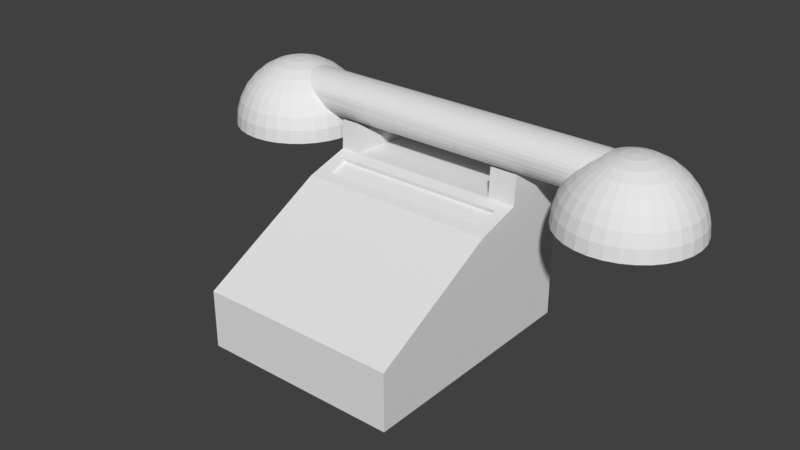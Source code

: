 # Source: telefono.blend  (saved by Blender 2.79.0; exported with 4.5.12 LTS)
import bpy
from mathutils import Matrix  # noqa: F401  (used for matrix-valued properties, if any)

bpy.ops.wm.read_factory_settings(use_empty=True)
scene = bpy.context.scene
scene.name = 'Scene'

# ---- collections
col_collection_1 = bpy.data.collections.new('Collection 1'); scene.collection.children.link(col_collection_1)

# ---- materials (node trees are filled in below, after node groups)
mat_material_001 = bpy.data.materials.new('Material.001')
mat_material_001.alpha_threshold = 0.0
mat_material_001.use_transparent_shadow = False
mat_material_001.roughness = 0.5
mat_material = bpy.data.materials.new('Material')
mat_material.alpha_threshold = 0.0
mat_material.use_transparent_shadow = False
mat_material.roughness = 0.5

# ---- material node trees

# ---- world
world_world = bpy.data.worlds.new('World'); scene.world = world_world
world_world.color = (0.05088, 0.05088, 0.05088)
world_world.use_sun_shadow = False
world_world.sun_shadow_jitter_overblur = 0.0
world_world.cycles.sampling_method = 'MANUAL'

# ---- meshes
me_cube_001 = bpy.data.meshes.new('Cube.001')
me_cube_001.from_pydata([(-0.6527, -1.0, -1.0), (-0.6527, -1.0, -0.5227), (-0.6527, 1.0, -1.0), (-0.6527, 1.0, 0.1158), (1.0, -1.0, -1.0), (1.0, -1.0, -0.5227), (1.0, 1.0, -1.0), (1.0, 1.0, 0.1158), (-0.5542, 0.3425, 0.122), (0.0, 1.0, 0.1158), (0.9015, 0.3425, 0.122), (0.1551, 0.3425, 0.122), (-0.6527, 0.7186, 0.1326), (0.774, 1.0, 0.1158), (-0.4938, 1.0, 0.1158), (1.0, 0.7186, 0.1326), (0.774, 0.3425, 0.122), (-0.4938, 0.3425, 0.122), (-0.4938, 0.7186, 0.1326), (0.774, 0.7186, 0.1326), (-0.6527, 0.7332, 0.205), (-0.6527, 1.015, 0.3615), (0.774, 1.015, 0.3615), (1.0, 1.015, 0.3615), (1.0, 0.7332, 0.205), (1.0, 0.4518, 0.3952), (0.774, 0.4518, 0.3952), (-0.6527, 0.4518, 0.3952), (-0.4938, 1.015, 0.3615), (-0.4938, 0.4518, 0.3952), (-0.4938, 0.7332, 0.205), (0.774, 0.7332, 0.205), (-0.5542, 0.1624, 0.0698), (0.9015, 0.1624, 0.0698), (0.774, 0.4371, 0.1494), (1.0, 0.4371, 0.1494), (-0.4938, 0.4371, 0.1494), (0.1551, 0.4371, 0.1494), (-0.6527, 0.4371, 0.1494), (-0.6527, 0.06778, 0.04237), (1.0, 0.06778, 0.04237), (0.774, 0.3525, 0.08746), (0.9015, 0.3525, 0.08746), (-0.4938, 0.3525, 0.08746), (0.1551, 0.3525, 0.08746), (-0.5542, 0.3525, 0.08746), (-0.5542, 0.1724, 0.03527), (0.9015, 0.1724, 0.03527)], [], [(2, 3, 14, 9, 13, 7, 6), (0, 4, 5, 1), (2, 6, 4, 0), (13, 19, 31, 22), (9, 14, 18, 36, 37, 34, 19, 13), (7, 13, 22, 23), (15, 7, 23, 24), (36, 18, 30, 29), (30, 20, 27, 29), (28, 21, 20, 30), (24, 31, 26, 25), (23, 22, 31, 24), (3, 12, 20, 21), (12, 38, 27, 20), (18, 14, 28, 30), (34, 35, 25, 26), (38, 36, 29, 27), (35, 15, 24, 25), (14, 3, 21, 28), (19, 34, 26, 31), (2, 0, 1, 39, 38, 12, 3), (7, 15, 35, 40, 5, 4, 6), (5, 40, 39, 1), (8, 32, 46, 45), (16, 10, 35, 34), (17, 11, 37, 36), (11, 16, 34, 37), (8, 17, 36, 38), (32, 8, 38, 39), (10, 33, 40, 35), (33, 32, 39, 40), (46, 47, 42, 41, 44, 43, 45), (16, 11, 44, 41), (10, 16, 41, 42), (33, 10, 42, 47), (17, 8, 45, 43), (11, 17, 43, 44), (32, 33, 47, 46)])
_uv = me_cube_001.uv_layers.new(name='UVMap')
_uv.uv.foreach_set('vector', [0.392, 0.296, 0.5114, 0.296, 0.5114, 0.3143, 0.5114, 0.3712, 0.5114, 0.4604, 0.5114, 0.4865, 0.392, 0.4865, 0.4196, 0.2559, 0.4196, 0.06547, 0.4702, 0.06547, 0.4702, 0.2559, 0.2425, 0.06547, 0.4196, 0.06547, 0.4196, 0.296, 0.2425, 0.296, 0.2149, 0.4355, 0.2149, 0.403, 0.2228, 0.4042, 0.2413, 0.4355, 0.1726, 0.06547, 0.2255, 0.06547, 0.2255, 0.09702, 0.2255, 0.1286, 0.156, 0.1286, 0.08968, 0.1286, 0.08968, 0.09702, 0.08968, 0.06547, 0.5114, 0.4865, 0.5114, 0.4604, 0.5377, 0.4604, 0.5377, 0.4865, 0.2707, 0.494, 0.2725, 0.5265, 0.2461, 0.5282, 0.2629, 0.4957, 0.2149, 0.3705, 0.2149, 0.338, 0.2228, 0.3368, 0.2413, 0.3705, 0.4702, 0.1006, 0.4872, 0.1006, 0.4872, 0.1286, 0.4702, 0.1286, 0.4702, 0.06547, 0.4872, 0.06547, 0.4872, 0.1006, 0.4702, 0.1006, 0.2149, 0.4706, 0.2392, 0.4706, 0.2392, 0.4986, 0.2149, 0.4986, 0.2149, 0.4355, 0.2392, 0.4355, 0.2392, 0.4706, 0.2149, 0.4706, 0.0954, 0.3072, 0.0936, 0.3396, 0.08585, 0.3379, 0.06907, 0.3055, 0.0936, 0.3396, 0.0918, 0.372, 0.06547, 0.3704, 0.08585, 0.3379, 0.2149, 0.338, 0.2149, 0.3055, 0.2413, 0.3055, 0.2228, 0.3368, 0.4438, 0.2837, 0.4196, 0.2837, 0.4196, 0.2559, 0.4438, 0.2559, 0.4608, 0.2837, 0.4438, 0.2837, 0.4438, 0.2559, 0.4608, 0.2559, 0.2689, 0.4616, 0.2707, 0.494, 0.2629, 0.4957, 0.2425, 0.4633, 0.5114, 0.3143, 0.5114, 0.296, 0.5377, 0.296, 0.5377, 0.3143, 0.2149, 0.403, 0.2149, 0.3705, 0.2413, 0.3705, 0.2228, 0.4042, 0.2149, 0.3072, 0.2149, 0.5377, 0.1638, 0.5377, 0.1033, 0.4146, 0.0918, 0.372, 0.0936, 0.3396, 0.0954, 0.3072, 0.2725, 0.5265, 0.2707, 0.494, 0.2689, 0.4616, 0.2803, 0.419, 0.3409, 0.296, 0.392, 0.296, 0.392, 0.5265, 0.06547, 0.3055, 0.06547, 0.1727, 0.2425, 0.1727, 0.2425, 0.3055, 0.4647, 0.2776, 0.4647, 0.2559, 0.4685, 0.2559, 0.4685, 0.2776, 0.08968, 0.1399, 0.07602, 0.1399, 0.06547, 0.1286, 0.08968, 0.1286, 0.2255, 0.1399, 0.156, 0.1399, 0.156, 0.1286, 0.2255, 0.1286, 0.156, 0.1399, 0.08968, 0.1399, 0.08968, 0.1286, 0.156, 0.1286, 0.232, 0.1399, 0.2255, 0.1399, 0.2255, 0.1286, 0.2425, 0.1286, 0.232, 0.1614, 0.232, 0.1399, 0.2425, 0.1286, 0.2425, 0.1727, 0.07602, 0.1399, 0.07602, 0.1614, 0.06547, 0.1727, 0.06547, 0.1286, 0.07602, 0.1614, 0.232, 0.1614, 0.2425, 0.1727, 0.06547, 0.1727, 0.3747, 0.7226, 0.8424, 0.7226, 0.8424, 0.7828, 0.8014, 0.7828, 0.6026, 0.7828, 0.394, 0.7828, 0.3747, 0.7828, 0.491, 0.08016, 0.491, 0.1515, 0.4872, 0.1515, 0.4872, 0.08016, 0.491, 0.06547, 0.491, 0.08016, 0.4872, 0.08016, 0.4872, 0.06547, 0.4647, 0.2559, 0.4647, 0.2776, 0.4608, 0.2776, 0.4608, 0.2559, 0.491, 0.2263, 0.491, 0.2332, 0.4872, 0.2332, 0.4872, 0.2263, 0.491, 0.1515, 0.491, 0.2263, 0.4872, 0.2263, 0.4872, 0.1515, 0.491, 0.2332, 0.491, 0.06547, 0.4948, 0.06547, 0.4948, 0.2332])
me_cube_001.materials.append(mat_material_001)
me_cube_001.use_remesh_preserve_volume = False
me_cube_001.use_remesh_preserve_attributes = False
me_cube_001.use_mirror_vertex_groups = False
me_cube_001.update()
me_cylinder = bpy.data.meshes.new('Cylinder')
me_cylinder.from_pydata([(0.05512, 0.7998, -5.189), (0.08393, 0.7998, 5.021), (0.1832, 0.7845, -5.278), (0.1894, 0.7845, 5.136), (0.3063, 0.7389, -5.364), (0.2908, 0.7389, 5.247), (0.4198, 0.665, -5.443), (0.3843, 0.665, 5.349), (0.5192, 0.5656, -5.512), (0.4662, 0.5656, 5.438), (0.6008, 0.4444, -5.569), (0.5334, 0.4444, 5.511), (0.6615, 0.3061, -5.612), (0.5833, 0.3061, 5.566), (0.6988, 0.156, -5.638), (0.6141, 0.156, 5.599), (0.7115, 1.216e-07, -5.646), (0.6245, 1.216e-07, 5.611), (0.6988, -0.156, -5.638), (0.6141, -0.156, 5.599), (0.6615, -0.3061, -5.612), (0.5833, -0.3061, 5.566), (0.6008, -0.4444, -5.569), (0.5334, -0.4444, 5.511), (0.5192, -0.5656, -5.512), (0.4662, -0.5656, 5.438), (0.4198, -0.665, -5.443), (0.3843, -0.665, 5.349), (0.3063, -0.7389, -5.364), (0.2908, -0.7389, 5.247), (0.1832, -0.7845, -5.278), (0.1894, -0.7845, 5.136), (0.05512, -0.7998, -5.189), (0.08393, -0.7998, 5.021), (-0.1121, -0.7845, -4.776), (-0.1672, -0.7845, 4.86), (-0.2622, -0.7389, -4.776), (-0.3172, -0.7389, 4.86), (-0.4005, -0.665, -4.776), (-0.4555, -0.665, 4.86), (-0.5217, -0.5656, -4.776), (-0.5767, -0.5656, 4.86), (-0.6211, -0.4444, -4.776), (-0.6762, -0.4444, 4.86), (-0.695, -0.3061, -4.776), (-0.7501, -0.3061, 4.86), (-0.7405, -0.156, -4.776), (-0.7956, -0.156, 4.86), (-0.7559, 8.335e-07, -4.776), (-0.811, 8.335e-07, 4.86), (-0.7405, 0.156, -4.776), (-0.7956, 0.156, 4.86), (-0.695, 0.3061, -4.776), (-0.7501, 0.3061, 4.86), (-0.6211, 0.4444, -4.776), (-0.6762, 0.4444, 4.86), (-0.5217, 0.5656, -4.776), (-0.5767, 0.5656, 4.86), (-0.4005, 0.665, -4.776), (-0.4555, 0.665, 4.86), (-0.2622, 0.7389, -4.776), (-0.3172, 0.7389, 4.86), (-0.1121, 0.7845, -4.776), (-0.1672, 0.7845, 4.86), (0.815, 0.4227, -6.462), (0.6878, 0.8419, -6.463), (0.4813, 1.228, -6.464), (0.2034, 1.567, -6.466), (-0.1352, 1.845, -6.469), (-0.5216, 2.051, -6.471), (-0.9407, 2.178, -6.474), (-1.377, 1.752, -6.477), (0.8155, 0.4144, -6.547), (0.6889, 0.8255, -6.63), (0.483, 1.204, -6.707), (0.2055, 1.537, -6.775), (-0.1327, 1.809, -6.831), (-0.5188, 2.012, -6.874), (-0.9378, 2.136, -6.902), (-1.374, 1.718, -6.821), (0.8161, 0.3896, -6.629), (0.69, 0.7768, -6.79), (0.4846, 1.134, -6.939), (0.2075, 1.447, -7.071), (-0.1304, 1.703, -7.18), (-0.5161, 1.894, -7.261), (-0.935, 2.012, -7.313), (-1.372, 1.618, -7.153), (0.8166, 0.3493, -6.704), (0.6911, 0.6978, -6.938), (0.486, 1.019, -7.154), (0.2094, 1.301, -7.344), (-0.1282, 1.532, -7.501), (-0.5137, 1.703, -7.618), (-0.9324, 1.809, -7.692), (-1.37, 1.454, -7.458), (0.8171, 0.295, -6.77), (0.6919, 0.5915, -7.068), (0.4873, 0.8647, -7.342), (0.2111, 1.104, -7.584), (-0.1262, 1.301, -7.782), (-0.5116, 1.447, -7.931), (-0.9301, 1.537, -8.024), (-1.368, 1.235, -7.725), (0.8174, 0.229, -6.825), (0.6927, 0.4619, -7.174), (0.4884, 0.6765, -7.497), (0.2124, 0.8647, -7.78), (-0.1246, 1.019, -8.013), (-0.5098, 1.134, -8.188), (-0.9283, 1.204, -8.296), (-1.367, 0.9675, -7.945), (0.8177, 0.1536, -6.865), (0.6932, 0.314, -7.253), (0.4892, 0.4619, -7.611), (0.2134, 0.5915, -7.926), (-0.1235, 0.6978, -8.185), (-0.5085, 0.7768, -8.379), (-0.9269, 0.8255, -8.499), (-1.366, 0.6623, -8.108), (0.8179, 0.07183, -6.89), (0.6935, 0.1536, -7.302), (0.4896, 0.229, -7.682), (0.214, 0.295, -8.016), (-0.1227, 0.3493, -8.291), (-0.5077, 0.3896, -8.496), (-0.926, 0.4144, -8.624), (-1.365, 0.3311, -8.208), (0.8179, -0.01322, -6.898), (0.6937, -0.01322, -7.318), (0.4898, -0.01322, -7.706), (0.2142, -0.01322, -8.046), (-0.1225, -0.01322, -8.327), (-0.5074, -0.01322, -8.536), (-0.9257, -0.01322, -8.666), (-1.365, -0.01322, -8.242), (0.8179, -0.09827, -6.89), (0.6935, -0.1801, -7.302), (0.4896, -0.2554, -7.682), (0.214, -0.3215, -8.016), (-0.1227, -0.3757, -8.291), (-0.5077, -0.416, -8.496), (-0.926, -0.4408, -8.624), (-1.365, -0.3576, -8.208), (0.8177, -0.1801, -6.865), (0.6932, -0.3405, -7.253), (0.4892, -0.4883, -7.611), (0.2134, -0.6179, -7.926), (-0.1235, -0.7243, -8.185), (-0.5085, -0.8033, -8.379), (-0.9269, -0.852, -8.499), (-1.366, -0.6887, -8.108), (0.8174, -0.2554, -6.825), (0.6927, -0.4883, -7.174), (0.4884, -0.703, -7.497), (0.2124, -0.8911, -7.78), (-0.1246, -1.045, -8.013), (-0.5098, -1.16, -8.188), (-0.9283, -1.231, -8.296), (-1.367, -0.9939, -7.945), (0.8171, -0.3215, -6.77), (0.6919, -0.6179, -7.068), (0.4873, -0.8911, -7.342), (0.2111, -1.131, -7.584), (-0.1262, -1.327, -7.782), (-0.5116, -1.473, -7.931), (-0.9301, -1.563, -8.024), (-1.368, -1.261, -7.725), (0.8166, -0.3757, -6.704), (0.6911, -0.7243, -6.938), (0.486, -1.045, -7.154), (0.2094, -1.327, -7.344), (-0.1282, -1.558, -7.501), (-0.5137, -1.73, -7.618), (-0.9324, -1.836, -7.692), (-1.37, -1.481, -7.458), (0.8161, -0.416, -6.629), (0.69, -0.8033, -6.79), (0.4846, -1.16, -6.939), (0.2075, -1.473, -7.071), (-0.1304, -1.73, -7.18), (-0.5161, -1.921, -7.261), (-0.935, -2.038, -7.313), (-1.372, -1.644, -7.153), (0.8155, -0.4408, -6.547), (0.6889, -0.852, -6.63), (0.483, -1.231, -6.707), (0.2055, -1.563, -6.775), (-0.1327, -1.836, -6.831), (-0.5188, -2.038, -6.874), (-0.9378, -2.163, -6.902), (-1.374, -1.744, -6.821), (0.815, -0.4492, -6.462), (0.6878, -0.8684, -6.463), (0.4813, -1.255, -6.464), (0.2034, -1.593, -6.466), (-0.1352, -1.871, -6.469), (-0.5216, -2.078, -6.471), (-0.9407, -2.205, -6.474), (-1.377, -1.778, -6.477), (0.8144, -0.4408, -6.377), (0.6867, -0.852, -6.296), (0.4796, -1.231, -6.222), (0.2013, -1.563, -6.158), (-0.1377, -1.836, -6.106), (-0.5243, -2.038, -6.069), (-0.9437, -2.163, -6.047), (-1.379, -1.744, -6.133), (0.8138, -0.416, -6.295), (0.6856, -0.8033, -6.136), (0.478, -1.16, -5.989), (0.1993, -1.473, -5.862), (-0.1401, -1.73, -5.758), (-0.527, -1.921, -5.681), (-0.9465, -2.038, -5.635), (-1.381, -1.644, -5.802), (0.8133, -0.3757, -6.22), (0.6845, -0.7243, -5.988), (0.4766, -1.045, -5.775), (0.1974, -1.327, -5.588), (-0.1423, -1.558, -5.436), (-0.5294, -1.73, -5.324), (-0.9491, -1.836, -5.257), (-1.383, -1.481, -5.496), (0.8579, -0.01322, -6.462), (0.8128, -0.3215, -6.154), (0.6837, -0.6179, -5.858), (0.4753, -0.8911, -5.587), (0.1957, -1.131, -5.349), (-0.1442, -1.327, -5.155), (-0.5316, -1.473, -5.011), (-0.9514, -1.563, -4.924), (-1.385, -1.261, -5.229), (0.8125, -0.2554, -6.1), (0.6829, -0.4883, -5.752), (0.4742, -0.703, -5.432), (0.1944, -0.8911, -5.153), (-0.1458, -1.045, -4.924), (-0.5333, -1.16, -4.755), (-0.9532, -1.231, -4.652), (-1.387, -0.9939, -5.009), (0.8122, -0.1801, -6.059), (0.6824, -0.3405, -5.673), (0.4734, -0.4883, -5.317), (0.1934, -0.6179, -5.006), (-0.147, -0.7243, -4.752), (-0.5346, -0.8033, -4.564), (-0.9546, -0.8519, -4.449), (-1.388, -0.6887, -4.846), (0.812, -0.09827, -6.035), (0.6821, -0.1801, -5.624), (0.473, -0.2554, -5.247), (0.1928, -0.3215, -4.917), (-0.1477, -0.3757, -4.646), (-0.5354, -0.416, -4.446), (-0.9555, -0.4408, -4.325), (-1.389, -0.3576, -4.746), (0.812, -0.01322, -6.026), (0.6819, -0.01322, -5.608), (0.4728, -0.01322, -5.223), (0.1926, -0.01322, -4.886), (-0.1479, -0.01322, -4.611), (-0.5357, -0.01322, -4.407), (-0.9558, -0.01322, -4.282), (-1.389, -0.01322, -4.712), (0.812, 0.07183, -6.035), (0.6821, 0.1536, -5.624), (0.473, 0.229, -5.247), (0.1928, 0.295, -4.917), (-0.1477, 0.3493, -4.646), (-0.5354, 0.3895, -4.446), (-0.9555, 0.4144, -4.325), (-1.389, 0.3311, -4.746), (0.8122, 0.1536, -6.059), (0.6824, 0.314, -5.673), (0.4734, 0.4619, -5.317), (0.1934, 0.5915, -5.006), (-0.147, 0.6978, -4.752), (-0.5346, 0.7768, -4.564), (-0.9546, 0.8255, -4.449), (-1.388, 0.6623, -4.846), (0.8125, 0.229, -6.1), (0.6829, 0.4619, -5.752), (0.4742, 0.6765, -5.432), (0.1944, 0.8647, -5.153), (-0.1458, 1.019, -4.924), (-0.5333, 1.134, -4.755), (-0.9532, 1.204, -4.652), (-1.387, 0.9675, -5.009), (0.8128, 0.295, -6.154), (0.6837, 0.5915, -5.858), (0.4753, 0.8647, -5.587), (0.1957, 1.104, -5.349), (-0.1442, 1.301, -5.155), (-0.5316, 1.447, -5.011), (-0.9514, 1.537, -4.924), (-1.385, 1.235, -5.229), (0.8133, 0.3493, -6.22), (0.6845, 0.6978, -5.988), (0.4766, 1.019, -5.775), (0.1974, 1.301, -5.588), (-0.1423, 1.532, -5.436), (-0.5294, 1.703, -5.324), (-0.9491, 1.809, -5.257), (-1.383, 1.454, -5.496), (0.8138, 0.3896, -6.295), (0.6856, 0.7768, -6.136), (0.478, 1.134, -5.989), (0.1993, 1.447, -5.862), (-0.1401, 1.703, -5.758), (-0.527, 1.894, -5.681), (-0.9465, 2.012, -5.635), (-1.381, 1.618, -5.802), (0.8144, 0.4144, -6.377), (0.6867, 0.8255, -6.296), (0.4796, 1.204, -6.222), (0.2013, 1.537, -6.158), (-0.1377, 1.809, -6.106), (-0.5243, 2.012, -6.069), (-0.9437, 2.136, -6.047), (-1.379, 1.718, -6.133), (0.7277, 0.4227, 6.282), (0.6005, 0.8419, 6.281), (0.394, 1.228, 6.279), (0.1161, 1.567, 6.277), (-0.2225, 1.845, 6.275), (-0.6088, 2.051, 6.272), (-1.028, 2.178, 6.27), (-1.464, 1.752, 6.267), (0.7283, 0.4144, 6.196), (0.6017, 0.8255, 6.114), (0.3957, 1.204, 6.037), (0.1182, 1.537, 5.969), (-0.22, 1.809, 5.913), (-0.6061, 2.012, 5.87), (-1.025, 2.136, 5.842), (-1.462, 1.718, 5.922), (0.7288, 0.3896, 6.115), (0.6028, 0.7768, 5.953), (0.3973, 1.134, 5.804), (0.1203, 1.447, 5.673), (-0.2176, 1.703, 5.564), (-0.6034, 1.894, 5.482), (-1.022, 2.012, 5.431), (-1.459, 1.618, 5.591), (0.7293, 0.3493, 6.039), (0.6038, 0.6978, 5.806), (0.3988, 1.019, 5.59), (0.1221, 1.301, 5.4), (-0.2154, 1.532, 5.243), (-0.601, 1.703, 5.125), (-1.02, 1.809, 5.052), (-1.457, 1.454, 5.286), (0.7298, 0.295, 5.973), (0.6047, 0.5915, 5.676), (0.4, 0.8647, 5.401), (0.1238, 1.104, 5.16), (-0.2135, 1.301, 4.961), (-0.5988, 1.447, 4.813), (-1.017, 1.537, 4.72), (-1.455, 1.235, 5.018), (0.7302, 0.229, 5.919), (0.6054, 0.4619, 5.57), (0.4011, 0.6765, 5.247), (0.1251, 0.8647, 4.964), (-0.2119, 1.019, 4.73), (-0.5971, 1.134, 4.556), (-1.016, 1.204, 4.447), (-1.454, 0.9675, 4.799), (0.7304, 0.1536, 5.879), (0.6059, 0.314, 5.491), (0.4019, 0.4619, 5.132), (0.1261, 0.5915, 4.818), (-0.2107, 0.6978, 4.558), (-0.5958, 0.7768, 4.365), (-1.014, 0.8255, 4.245), (-1.453, 0.6623, 4.636), (0.7306, 0.07183, 5.854), (0.6063, 0.1536, 5.442), (0.4024, 0.229, 5.062), (0.1267, 0.295, 4.728), (-0.21, 0.3493, 4.453), (-0.595, 0.3896, 4.248), (-1.013, 0.4144, 4.12), (-1.452, 0.3311, 4.535), (0.7307, -0.01322, 5.846), (0.6064, -0.01322, 5.426), (0.4025, -0.01322, 5.038), (0.1269, -0.01322, 4.697), (-0.2098, -0.01322, 4.417), (-0.5947, -0.01322, 4.208), (-1.013, -0.01322, 4.078), (-1.452, -0.01322, 4.501), (0.7306, -0.09827, 5.854), (0.6063, -0.1801, 5.442), (0.4024, -0.2554, 5.062), (0.1267, -0.3215, 4.728), (-0.21, -0.3757, 4.453), (-0.595, -0.416, 4.248), (-1.013, -0.4408, 4.12), (-1.452, -0.3576, 4.535), (0.7304, -0.1801, 5.879), (0.6059, -0.3405, 5.491), (0.4019, -0.4883, 5.132), (0.1261, -0.6179, 4.818), (-0.2107, -0.7243, 4.558), (-0.5958, -0.8033, 4.365), (-1.014, -0.852, 4.245), (-1.453, -0.6887, 4.636), (0.7302, -0.2554, 5.919), (0.6054, -0.4883, 5.57), (0.4011, -0.703, 5.247), (0.1251, -0.8911, 4.964), (-0.2119, -1.045, 4.73), (-0.5971, -1.16, 4.556), (-1.016, -1.231, 4.447), (-1.454, -0.9939, 4.799), (0.7298, -0.3215, 5.973), (0.6047, -0.6179, 5.676), (0.4, -0.8911, 5.401), (0.1238, -1.131, 5.16), (-0.2135, -1.327, 4.961), (-0.5988, -1.473, 4.813), (-1.017, -1.563, 4.72), (-1.455, -1.261, 5.018), (0.7293, -0.3757, 6.039), (0.6038, -0.7243, 5.806), (0.3988, -1.045, 5.59), (0.1221, -1.327, 5.4), (-0.2154, -1.558, 5.243), (-0.601, -1.73, 5.125), (-1.02, -1.836, 5.052), (-1.457, -1.481, 5.286), (0.7288, -0.416, 6.115), (0.6028, -0.8033, 5.953), (0.3973, -1.16, 5.804), (0.1203, -1.473, 5.673), (-0.2176, -1.73, 5.564), (-0.6034, -1.921, 5.482), (-1.022, -2.038, 5.431), (-1.459, -1.644, 5.591), (0.7283, -0.4408, 6.196), (0.6017, -0.852, 6.114), (0.3957, -1.231, 6.037), (0.1182, -1.563, 5.969), (-0.22, -1.836, 5.913), (-0.6061, -2.038, 5.87), (-1.025, -2.163, 5.842), (-1.462, -1.744, 5.922), (0.7277, -0.4492, 6.282), (0.6005, -0.8684, 6.281), (0.394, -1.255, 6.279), (0.1161, -1.593, 6.277), (-0.2225, -1.871, 6.275), (-0.6088, -2.078, 6.272), (-1.028, -2.205, 6.27), (-1.464, -1.778, 6.267), (0.7271, -0.4408, 6.367), (0.5994, -0.852, 6.448), (0.3924, -1.231, 6.521), (0.114, -1.563, 6.586), (-0.225, -1.836, 6.638), (-0.6116, -2.038, 6.675), (-1.031, -2.163, 6.697), (-1.466, -1.744, 6.611), (0.7265, -0.416, 6.448), (0.5983, -0.8033, 6.608), (0.3908, -1.16, 6.754), (0.112, -1.473, 6.882), (-0.2274, -1.73, 6.986), (-0.6142, -1.921, 7.062), (-1.034, -2.038, 7.108), (-1.469, -1.644, 6.942), (0.726, -0.3757, 6.524), (0.5973, -0.7243, 6.756), (0.3893, -1.045, 6.969), (0.1101, -1.327, 7.155), (-0.2296, -1.558, 7.307), (-0.6167, -1.73, 7.419), (-1.036, -1.836, 7.487), (-1.471, -1.481, 7.247), (0.7706, -0.01322, 6.282), (0.7256, -0.3215, 6.59), (0.5964, -0.6179, 6.885), (0.388, -0.8911, 7.157), (0.1085, -1.131, 7.395), (-0.2315, -1.327, 7.589), (-0.6188, -1.473, 7.732), (-1.039, -1.563, 7.819), (-1.473, -1.261, 7.515), (0.7252, -0.2554, 6.644), (0.5957, -0.4883, 6.992), (0.387, -0.703, 7.312), (0.1071, -0.8911, 7.591), (-0.2331, -1.045, 7.82), (-0.6206, -1.16, 7.989), (-1.04, -1.231, 8.092), (-1.474, -0.9939, 7.734), (0.7249, -0.1801, 6.684), (0.5951, -0.3405, 7.071), (0.3862, -0.4883, 7.426), (0.1061, -0.6179, 7.737), (-0.2343, -0.7243, 7.992), (-0.6219, -0.8033, 8.18), (-1.042, -0.8519, 8.294), (-1.475, -0.6887, 7.897), (0.7248, -0.09827, 6.709), (0.5948, -0.1801, 7.119), (0.3857, -0.2554, 7.497), (0.1055, -0.3215, 7.827), (-0.235, -0.3757, 8.097), (-0.6227, -0.416, 8.297), (-1.043, -0.4408, 8.419), (-1.476, -0.3576, 7.998), (0.7247, -0.01322, 6.717), (0.5947, -0.01322, 7.136), (0.3855, -0.01322, 7.521), (0.1053, -0.01322, 7.857), (-0.2352, -0.01322, 8.133), (-0.623, -0.01322, 8.337), (-1.043, -0.01322, 8.461), (-1.476, -0.01322, 8.032), (0.7248, 0.07183, 6.709), (0.5948, 0.1536, 7.119), (0.3857, 0.229, 7.497), (0.1055, 0.295, 7.827), (-0.235, 0.3493, 8.097), (-0.6227, 0.3895, 8.297), (-1.043, 0.4144, 8.419), (-1.476, 0.3311, 7.998), (0.7249, 0.1536, 6.684), (0.5951, 0.314, 7.071), (0.3862, 0.4619, 7.426), (0.1061, 0.5915, 7.737), (-0.2343, 0.6978, 7.992), (-0.6219, 0.7768, 8.18), (-1.042, 0.8255, 8.294), (-1.475, 0.6623, 7.897), (0.7252, 0.229, 6.644), (0.5957, 0.4619, 6.992), (0.387, 0.6765, 7.312), (0.1071, 0.8647, 7.591), (-0.2331, 1.019, 7.82), (-0.6206, 1.134, 7.989), (-1.04, 1.204, 8.092), (-1.474, 0.9675, 7.734), (0.7256, 0.295, 6.59), (0.5964, 0.5915, 6.885), (0.388, 0.8647, 7.157), (0.1085, 1.104, 7.395), (-0.2315, 1.301, 7.589), (-0.6188, 1.447, 7.732), (-1.039, 1.537, 7.819), (-1.473, 1.235, 7.515), (0.726, 0.3493, 6.524), (0.5973, 0.6978, 6.756), (0.3893, 1.019, 6.969), (0.1101, 1.301, 7.155), (-0.2296, 1.532, 7.307), (-0.6167, 1.703, 7.419), (-1.036, 1.809, 7.487), (-1.471, 1.454, 7.247), (0.7265, 0.3896, 6.448), (0.5983, 0.7768, 6.608), (0.3908, 1.134, 6.754), (0.112, 1.447, 6.882), (-0.2274, 1.703, 6.986), (-0.6142, 1.894, 7.062), (-1.034, 2.012, 7.108), (-1.469, 1.618, 6.942), (0.7271, 0.4144, 6.367), (0.5994, 0.8255, 6.448), (0.3924, 1.204, 6.521), (0.114, 1.537, 6.586), (-0.225, 1.809, 6.638), (-0.6116, 2.012, 6.675), (-1.031, 2.136, 6.697), (-1.466, 1.718, 6.611), (-1.374, 2.178, -6.913), (-1.377, 2.221, -6.477), (-1.371, 2.051, -7.332), (-1.368, 1.845, -7.719), (-1.366, 1.567, -8.057), (-1.364, 1.228, -8.335), (-1.363, 0.8419, -8.542), (-1.362, 0.4227, -8.669), (-1.361, -0.01322, -8.712), (-1.362, -0.4492, -8.669), (-1.363, -0.8684, -8.542), (-1.364, -1.255, -8.335), (-1.366, -1.593, -8.057), (-1.368, -1.871, -7.719), (-1.371, -2.078, -7.332), (-1.374, -2.205, -6.913), (-1.377, -2.248, -6.477), (-1.38, -2.205, -6.041), (-1.383, -2.078, -5.622), (-1.385, -1.871, -5.236), (-1.388, -1.593, -4.897), (-1.389, -1.255, -4.619), (-1.391, -0.8684, -4.413), (-1.392, -0.4492, -4.285), (-1.392, -0.01322, -4.243), (-1.392, 0.4227, -4.285), (-1.391, 0.8419, -4.413), (-1.389, 1.228, -4.619), (-1.388, 1.567, -4.897), (-1.385, 1.845, -5.236), (-1.383, 2.051, -5.622), (-1.38, 2.178, -6.041), (-1.461, 2.178, 5.831), (-1.464, 2.221, 6.267), (-1.458, 2.051, 5.411), (-1.455, 1.845, 5.025), (-1.453, 1.567, 4.686), (-1.451, 1.228, 4.409), (-1.45, 0.8419, 4.202), (-1.449, 0.4227, 4.075), (-1.449, -0.01322, 4.032), (-1.449, -0.4492, 4.075), (-1.45, -0.8684, 4.202), (-1.451, -1.255, 4.409), (-1.453, -1.593, 4.686), (-1.455, -1.871, 5.025), (-1.458, -2.078, 5.411), (-1.461, -2.205, 5.831), (-1.464, -2.248, 6.267), (-1.467, -2.205, 6.702), (-1.47, -2.078, 7.122), (-1.472, -1.871, 7.508), (-1.475, -1.593, 7.847), (-1.477, -1.255, 8.125), (-1.478, -0.8684, 8.331), (-1.479, -0.4492, 8.458), (-1.479, -0.01322, 8.501), (-1.479, 0.4227, 8.458), (-1.478, 0.8419, 8.331), (-1.477, 1.228, 8.125), (-1.475, 1.567, 7.847), (-1.472, 1.845, 7.508), (-1.47, 2.051, 7.122), (-1.467, 2.178, 6.702), (-0.9822, 1.752, -6.474), (-0.9799, 1.718, -6.819), (-0.9776, 1.618, -7.15), (-0.9755, 1.454, -7.455), (-0.9737, 1.235, -7.723), (-0.9722, 0.9675, -7.942), (-0.971, 0.6623, -8.105), (-0.9704, 0.3311, -8.206), (-0.9701, -0.01322, -8.24), (-0.9704, -0.3576, -8.206), (-0.971, -0.6887, -8.105), (-0.9722, -0.9939, -7.942), (-0.9737, -1.261, -7.723), (-0.9755, -1.481, -7.455), (-0.9776, -1.644, -7.15), (-0.9799, -1.744, -6.819), (-0.9822, -1.778, -6.474), (-0.9846, -1.744, -6.13), (-0.9868, -1.644, -5.799), (-0.9889, -1.481, -5.494), (-0.9908, -1.261, -5.226), (-0.9923, -0.9939, -5.007), (-0.9934, -0.6887, -4.844), (-0.9941, -0.3576, -4.743), (-0.9943, -0.01322, -4.709), (-0.9941, 0.3311, -4.743), (-0.9934, 0.6623, -4.844), (-0.9923, 0.9675, -5.007), (-0.9908, 1.235, -5.226), (-0.9889, 1.454, -5.494), (-0.9868, 1.618, -5.799), (-0.9846, 1.718, -6.13), (-1.069, 1.752, 6.269), (-1.067, 1.718, 5.925), (-1.065, 1.618, 5.594), (-1.063, 1.454, 5.289), (-1.061, 1.235, 5.021), (-1.059, 0.9675, 4.802), (-1.058, 0.6623, 4.638), (-1.058, 0.3311, 4.538), (-1.057, -0.01322, 4.504), (-1.058, -0.3576, 4.538), (-1.058, -0.6887, 4.638), (-1.059, -0.9939, 4.802), (-1.061, -1.261, 5.021), (-1.063, -1.481, 5.289), (-1.065, -1.644, 5.594), (-1.067, -1.744, 5.925), (-1.069, -1.778, 6.269), (-1.072, -1.744, 6.614), (-1.074, -1.644, 6.945), (-1.076, -1.481, 7.25), (-1.078, -1.261, 7.517), (-1.08, -0.9939, 7.737), (-1.081, -0.6887, 7.9), (-1.081, -0.3576, 8.0), (-1.082, -0.01322, 8.034), (-1.081, 0.3311, 8.0), (-1.081, 0.6623, 7.9), (-1.08, 0.9675, 7.737), (-1.078, 1.235, 7.517), (-1.076, 1.454, 7.25), (-1.074, 1.618, 6.945), (-1.072, 1.718, 6.614)], [], [(0, 1, 3, 2), (2, 3, 5, 4), (4, 5, 7, 6), (6, 7, 9, 8), (8, 9, 11, 10), (10, 11, 13, 12), (12, 13, 15, 14), (14, 15, 17, 16), (16, 17, 19, 18), (18, 19, 21, 20), (20, 21, 23, 22), (22, 23, 25, 24), (24, 25, 27, 26), (26, 27, 29, 28), (28, 29, 31, 30), (30, 31, 33, 32), (32, 33, 35, 34), (34, 35, 37, 36), (36, 37, 39, 38), (38, 39, 41, 40), (40, 41, 43, 42), (42, 43, 45, 44), (44, 45, 47, 46), (46, 47, 49, 48), (48, 49, 51, 50), (50, 51, 53, 52), (52, 53, 55, 54), (54, 55, 57, 56), (56, 57, 59, 58), (58, 59, 61, 60), (3, 1, 33, 31, 29, 27, 25, 23, 21, 19, 17, 15, 13, 11, 9, 7, 5), (60, 61, 63, 62), (62, 63, 1, 0), (0, 32, 34, 36, 38, 40, 42, 44, 46, 48, 50, 52, 54, 56, 58, 60, 62), (32, 0, 2, 4, 6, 8, 10, 12, 14, 16, 18, 20, 22, 24, 26, 28, 30), (33, 1, 63, 61, 59, 57, 55, 53, 51, 49, 47, 45, 43, 41, 39, 37, 35), (67, 66, 74, 75), (68, 67, 75, 76), (69, 68, 76, 77), (70, 69, 77, 78), (579, 70, 78, 578), (64, 224, 72), (65, 64, 72, 73), (66, 65, 73, 74), (74, 73, 81, 82), (75, 74, 82, 83), (76, 75, 83, 84), (77, 76, 84, 85), (78, 77, 85, 86), (578, 78, 86, 580), (72, 224, 80), (73, 72, 80, 81), (86, 85, 93, 94), (580, 86, 94, 581), (80, 224, 88), (81, 80, 88, 89), (82, 81, 89, 90), (83, 82, 90, 91), (84, 83, 91, 92), (85, 84, 92, 93), (90, 89, 97, 98), (91, 90, 98, 99), (92, 91, 99, 100), (93, 92, 100, 101), (94, 93, 101, 102), (581, 94, 102, 582), (88, 224, 96), (89, 88, 96, 97), (102, 101, 109, 110), (582, 102, 110, 583), (96, 224, 104), (97, 96, 104, 105), (98, 97, 105, 106), (99, 98, 106, 107), (100, 99, 107, 108), (101, 100, 108, 109), (107, 106, 114, 115), (108, 107, 115, 116), (109, 108, 116, 117), (110, 109, 117, 118), (583, 110, 118, 584), (104, 224, 112), (105, 104, 112, 113), (106, 105, 113, 114), (584, 118, 126, 585), (112, 224, 120), (113, 112, 120, 121), (114, 113, 121, 122), (115, 114, 122, 123), (116, 115, 123, 124), (117, 116, 124, 125), (118, 117, 125, 126), (124, 123, 131, 132), (125, 124, 132, 133), (126, 125, 133, 134), (585, 126, 134, 586), (120, 224, 128), (121, 120, 128, 129), (122, 121, 129, 130), (123, 122, 130, 131), (128, 224, 136), (129, 128, 136, 137), (130, 129, 137, 138), (131, 130, 138, 139), (132, 131, 139, 140), (133, 132, 140, 141), (134, 133, 141, 142), (586, 134, 142, 587), (140, 139, 147, 148), (141, 140, 148, 149), (142, 141, 149, 150), (587, 142, 150, 588), (136, 224, 144), (137, 136, 144, 145), (138, 137, 145, 146), (139, 138, 146, 147), (145, 144, 152, 153), (146, 145, 153, 154), (147, 146, 154, 155), (148, 147, 155, 156), (149, 148, 156, 157), (150, 149, 157, 158), (588, 150, 158, 589), (144, 224, 152), (157, 156, 164, 165), (158, 157, 165, 166), (589, 158, 166, 590), (152, 224, 160), (153, 152, 160, 161), (154, 153, 161, 162), (155, 154, 162, 163), (156, 155, 163, 164), (161, 160, 168, 169), (162, 161, 169, 170), (163, 162, 170, 171), (164, 163, 171, 172), (165, 164, 172, 173), (166, 165, 173, 174), (590, 166, 174, 591), (160, 224, 168), (173, 172, 180, 181), (174, 173, 181, 182), (591, 174, 182, 592), (168, 224, 176), (169, 168, 176, 177), (170, 169, 177, 178), (171, 170, 178, 179), (172, 171, 179, 180), (178, 177, 185, 186), (179, 178, 186, 187), (180, 179, 187, 188), (181, 180, 188, 189), (182, 181, 189, 190), (592, 182, 190, 593), (176, 224, 184), (177, 176, 184, 185), (190, 189, 197, 198), (593, 190, 198, 594), (184, 224, 192), (185, 184, 192, 193), (186, 185, 193, 194), (187, 186, 194, 195), (188, 187, 195, 196), (189, 188, 196, 197), (195, 194, 202, 203), (196, 195, 203, 204), (197, 196, 204, 205), (198, 197, 205, 206), (594, 198, 206, 595), (192, 224, 200), (193, 192, 200, 201), (194, 193, 201, 202), (595, 206, 214, 596), (200, 224, 208), (201, 200, 208, 209), (202, 201, 209, 210), (203, 202, 210, 211), (204, 203, 211, 212), (205, 204, 212, 213), (206, 205, 213, 214), (211, 210, 218, 219), (212, 211, 219, 220), (213, 212, 220, 221), (214, 213, 221, 222), (596, 214, 222, 597), (208, 224, 216), (209, 208, 216, 217), (210, 209, 217, 218), (597, 222, 231, 598), (216, 224, 225), (217, 216, 225, 226), (218, 217, 226, 227), (219, 218, 227, 228), (220, 219, 228, 229), (221, 220, 229, 230), (222, 221, 230, 231), (229, 228, 236, 237), (230, 229, 237, 238), (231, 230, 238, 239), (598, 231, 239, 599), (225, 224, 233), (226, 225, 233, 234), (227, 226, 234, 235), (228, 227, 235, 236), (233, 224, 241), (234, 233, 241, 242), (235, 234, 242, 243), (236, 235, 243, 244), (237, 236, 244, 245), (238, 237, 245, 246), (239, 238, 246, 247), (599, 239, 247, 600), (245, 244, 252, 253), (246, 245, 253, 254), (247, 246, 254, 255), (600, 247, 255, 601), (241, 224, 249), (242, 241, 249, 250), (243, 242, 250, 251), (244, 243, 251, 252), (250, 249, 257, 258), (251, 250, 258, 259), (252, 251, 259, 260), (253, 252, 260, 261), (254, 253, 261, 262), (255, 254, 262, 263), (601, 255, 263, 602), (249, 224, 257), (262, 261, 269, 270), (263, 262, 270, 271), (602, 263, 271, 603), (257, 224, 265), (258, 257, 265, 266), (259, 258, 266, 267), (260, 259, 267, 268), (261, 260, 268, 269), (267, 266, 274, 275), (268, 267, 275, 276), (269, 268, 276, 277), (270, 269, 277, 278), (271, 270, 278, 279), (603, 271, 279, 604), (265, 224, 273), (266, 265, 273, 274), (279, 278, 286, 287), (604, 279, 287, 605), (273, 224, 281), (274, 273, 281, 282), (275, 274, 282, 283), (276, 275, 283, 284), (277, 276, 284, 285), (278, 277, 285, 286), (283, 282, 290, 291), (284, 283, 291, 292), (285, 284, 292, 293), (286, 285, 293, 294), (287, 286, 294, 295), (605, 287, 295, 606), (281, 224, 289), (282, 281, 289, 290), (295, 294, 302, 303), (606, 295, 303, 607), (289, 224, 297), (290, 289, 297, 298), (291, 290, 298, 299), (292, 291, 299, 300), (293, 292, 300, 301), (294, 293, 301, 302), (300, 299, 307, 308), (301, 300, 308, 309), (302, 301, 309, 310), (303, 302, 310, 311), (607, 303, 311, 608), (297, 224, 305), (298, 297, 305, 306), (299, 298, 306, 307), (608, 311, 319, 609), (305, 224, 313), (306, 305, 313, 314), (307, 306, 314, 315), (308, 307, 315, 316), (309, 308, 316, 317), (310, 309, 317, 318), (311, 310, 318, 319), (316, 315, 66, 67), (317, 316, 67, 68), (318, 317, 68, 69), (319, 318, 69, 70), (609, 319, 70, 579), (313, 224, 64), (314, 313, 64, 65), (315, 314, 65, 66), (324, 323, 331, 332), (325, 324, 332, 333), (326, 325, 333, 334), (327, 326, 334, 335), (611, 327, 335, 610), (321, 481, 329), (322, 321, 329, 330), (323, 322, 330, 331), (331, 330, 338, 339), (332, 331, 339, 340), (333, 332, 340, 341), (334, 333, 341, 342), (335, 334, 342, 343), (610, 335, 343, 612), (329, 481, 337), (330, 329, 337, 338), (343, 342, 350, 351), (612, 343, 351, 613), (337, 481, 345), (338, 337, 345, 346), (339, 338, 346, 347), (340, 339, 347, 348), (341, 340, 348, 349), (342, 341, 349, 350), (347, 346, 354, 355), (348, 347, 355, 356), (349, 348, 356, 357), (350, 349, 357, 358), (351, 350, 358, 359), (613, 351, 359, 614), (345, 481, 353), (346, 345, 353, 354), (359, 358, 366, 367), (614, 359, 367, 615), (353, 481, 361), (354, 353, 361, 362), (355, 354, 362, 363), (356, 355, 363, 364), (357, 356, 364, 365), (358, 357, 365, 366), (364, 363, 371, 372), (365, 364, 372, 373), (366, 365, 373, 374), (367, 366, 374, 375), (615, 367, 375, 616), (361, 481, 369), (362, 361, 369, 370), (363, 362, 370, 371), (616, 375, 383, 617), (369, 481, 377), (370, 369, 377, 378), (371, 370, 378, 379), (372, 371, 379, 380), (373, 372, 380, 381), (374, 373, 381, 382), (375, 374, 382, 383), (381, 380, 388, 389), (382, 381, 389, 390), (383, 382, 390, 391), (617, 383, 391, 618), (377, 481, 385), (378, 377, 385, 386), (379, 378, 386, 387), (380, 379, 387, 388), (385, 481, 393), (386, 385, 393, 394), (387, 386, 394, 395), (388, 387, 395, 396), (389, 388, 396, 397), (390, 389, 397, 398), (391, 390, 398, 399), (618, 391, 399, 619), (397, 396, 404, 405), (398, 397, 405, 406), (399, 398, 406, 407), (619, 399, 407, 620), (393, 481, 401), (394, 393, 401, 402), (395, 394, 402, 403), (396, 395, 403, 404), (402, 401, 409, 410), (403, 402, 410, 411), (404, 403, 411, 412), (405, 404, 412, 413), (406, 405, 413, 414), (407, 406, 414, 415), (620, 407, 415, 621), (401, 481, 409), (414, 413, 421, 422), (415, 414, 422, 423), (621, 415, 423, 622), (409, 481, 417), (410, 409, 417, 418), (411, 410, 418, 419), (412, 411, 419, 420), (413, 412, 420, 421), (418, 417, 425, 426), (419, 418, 426, 427), (420, 419, 427, 428), (421, 420, 428, 429), (422, 421, 429, 430), (423, 422, 430, 431), (622, 423, 431, 623), (417, 481, 425), (430, 429, 437, 438), (431, 430, 438, 439), (623, 431, 439, 624), (425, 481, 433), (426, 425, 433, 434), (427, 426, 434, 435), (428, 427, 435, 436), (429, 428, 436, 437), (435, 434, 442, 443), (436, 435, 443, 444), (437, 436, 444, 445), (438, 437, 445, 446), (439, 438, 446, 447), (624, 439, 447, 625), (433, 481, 441), (434, 433, 441, 442), (447, 446, 454, 455), (625, 447, 455, 626), (441, 481, 449), (442, 441, 449, 450), (443, 442, 450, 451), (444, 443, 451, 452), (445, 444, 452, 453), (446, 445, 453, 454), (452, 451, 459, 460), (453, 452, 460, 461), (454, 453, 461, 462), (455, 454, 462, 463), (626, 455, 463, 627), (449, 481, 457), (450, 449, 457, 458), (451, 450, 458, 459), (627, 463, 471, 628), (457, 481, 465), (458, 457, 465, 466), (459, 458, 466, 467), (460, 459, 467, 468), (461, 460, 468, 469), (462, 461, 469, 470), (463, 462, 470, 471), (468, 467, 475, 476), (469, 468, 476, 477), (470, 469, 477, 478), (471, 470, 478, 479), (628, 471, 479, 629), (465, 481, 473), (466, 465, 473, 474), (467, 466, 474, 475), (629, 479, 488, 630), (473, 481, 482), (474, 473, 482, 483), (475, 474, 483, 484), (476, 475, 484, 485), (477, 476, 485, 486), (478, 477, 486, 487), (479, 478, 487, 488), (486, 485, 493, 494), (487, 486, 494, 495), (488, 487, 495, 496), (630, 488, 496, 631), (482, 481, 490), (483, 482, 490, 491), (484, 483, 491, 492), (485, 484, 492, 493), (490, 481, 498), (491, 490, 498, 499), (492, 491, 499, 500), (493, 492, 500, 501), (494, 493, 501, 502), (495, 494, 502, 503), (496, 495, 503, 504), (631, 496, 504, 632), (502, 501, 509, 510), (503, 502, 510, 511), (504, 503, 511, 512), (632, 504, 512, 633), (498, 481, 506), (499, 498, 506, 507), (500, 499, 507, 508), (501, 500, 508, 509), (507, 506, 514, 515), (508, 507, 515, 516), (509, 508, 516, 517), (510, 509, 517, 518), (511, 510, 518, 519), (512, 511, 519, 520), (633, 512, 520, 634), (506, 481, 514), (519, 518, 526, 527), (520, 519, 527, 528), (634, 520, 528, 635), (514, 481, 522), (515, 514, 522, 523), (516, 515, 523, 524), (517, 516, 524, 525), (518, 517, 525, 526), (524, 523, 531, 532), (525, 524, 532, 533), (526, 525, 533, 534), (527, 526, 534, 535), (528, 527, 535, 536), (635, 528, 536, 636), (522, 481, 530), (523, 522, 530, 531), (536, 535, 543, 544), (636, 536, 544, 637), (530, 481, 538), (531, 530, 538, 539), (532, 531, 539, 540), (533, 532, 540, 541), (534, 533, 541, 542), (535, 534, 542, 543), (540, 539, 547, 548), (541, 540, 548, 549), (542, 541, 549, 550), (543, 542, 550, 551), (544, 543, 551, 552), (637, 544, 552, 638), (538, 481, 546), (539, 538, 546, 547), (552, 551, 559, 560), (638, 552, 560, 639), (546, 481, 554), (547, 546, 554, 555), (548, 547, 555, 556), (549, 548, 556, 557), (550, 549, 557, 558), (551, 550, 558, 559), (557, 556, 564, 565), (558, 557, 565, 566), (559, 558, 566, 567), (560, 559, 567, 568), (639, 560, 568, 640), (554, 481, 562), (555, 554, 562, 563), (556, 555, 563, 564), (640, 568, 576, 641), (562, 481, 570), (563, 562, 570, 571), (564, 563, 571, 572), (565, 564, 572, 573), (566, 565, 573, 574), (567, 566, 574, 575), (568, 567, 575, 576), (573, 572, 323, 324), (574, 573, 324, 325), (575, 574, 325, 326), (576, 575, 326, 327), (641, 576, 327, 611), (570, 481, 321), (571, 570, 321, 322), (572, 571, 322, 323), (95, 103, 646, 645), (304, 312, 672, 671), (79, 71, 579, 578), (87, 79, 578, 580), (95, 87, 580, 581), (103, 95, 581, 582), (111, 103, 582, 583), (119, 111, 583, 584), (127, 119, 584, 585), (135, 127, 585, 586), (143, 135, 586, 587), (151, 143, 587, 588), (159, 151, 588, 589), (167, 159, 589, 590), (175, 167, 590, 591), (183, 175, 591, 592), (191, 183, 592, 593), (199, 191, 593, 594), (207, 199, 594, 595), (215, 207, 595, 596), (223, 215, 596, 597), (232, 223, 597, 598), (240, 232, 598, 599), (248, 240, 599, 600), (256, 248, 600, 601), (264, 256, 601, 602), (272, 264, 602, 603), (280, 272, 603, 604), (288, 280, 604, 605), (296, 288, 605, 606), (304, 296, 606, 607), (312, 304, 607, 608), (320, 312, 608, 609), (71, 320, 609, 579), (336, 328, 611, 610), (344, 336, 610, 612), (352, 344, 612, 613), (360, 352, 613, 614), (368, 360, 614, 615), (376, 368, 615, 616), (384, 376, 616, 617), (392, 384, 617, 618), (400, 392, 618, 619), (408, 400, 619, 620), (416, 408, 620, 621), (424, 416, 621, 622), (432, 424, 622, 623), (440, 432, 623, 624), (448, 440, 624, 625), (456, 448, 625, 626), (464, 456, 626, 627), (472, 464, 627, 628), (480, 472, 628, 629), (489, 480, 629, 630), (497, 489, 630, 631), (505, 497, 631, 632), (513, 505, 632, 633), (521, 513, 633, 634), (529, 521, 634, 635), (537, 529, 635, 636), (545, 537, 636, 637), (553, 545, 637, 638), (561, 553, 638, 639), (569, 561, 639, 640), (577, 569, 640, 641), (328, 577, 641, 611), (643, 644, 645, 646, 647, 648, 649, 650, 651, 652, 653, 654, 655, 656, 657, 658, 659, 660, 661, 662, 663, 664, 665, 666, 667, 668, 669, 670, 671, 672, 673, 642), (675, 676, 677, 678, 679, 680, 681, 682, 683, 684, 685, 686, 687, 688, 689, 690, 691, 692, 693, 694, 695, 696, 697, 698, 699, 700, 701, 702, 703, 704, 705, 674), (521, 529, 699, 698), (312, 320, 673, 672), (103, 111, 647, 646), (529, 537, 700, 699), (320, 71, 642, 673), (111, 119, 648, 647), (537, 545, 701, 700), (328, 336, 675, 674), (119, 127, 649, 648), (545, 553, 702, 701), (336, 344, 676, 675), (127, 135, 650, 649), (553, 561, 703, 702), (344, 352, 677, 676), (135, 143, 651, 650), (561, 569, 704, 703), (352, 360, 678, 677), (143, 151, 652, 651), (569, 577, 705, 704), (360, 368, 679, 678), (151, 159, 653, 652), (577, 328, 674, 705), (368, 376, 680, 679), (159, 167, 654, 653), (376, 384, 681, 680), (167, 175, 655, 654), (384, 392, 682, 681), (175, 183, 656, 655), (392, 400, 683, 682), (183, 191, 657, 656), (400, 408, 684, 683), (191, 199, 658, 657), (408, 416, 685, 684), (199, 207, 659, 658), (416, 424, 686, 685), (207, 215, 660, 659), (424, 432, 687, 686), (215, 223, 661, 660), (432, 440, 688, 687), (223, 232, 662, 661), (440, 448, 689, 688), (232, 240, 663, 662), (448, 456, 690, 689), (240, 248, 664, 663), (456, 464, 691, 690), (248, 256, 665, 664), (464, 472, 692, 691), (256, 264, 666, 665), (472, 480, 693, 692), (264, 272, 667, 666), (480, 489, 694, 693), (272, 280, 668, 667), (489, 497, 695, 694), (280, 288, 669, 668), (71, 79, 643, 642), (497, 505, 696, 695), (288, 296, 670, 669), (79, 87, 644, 643), (505, 513, 697, 696), (296, 304, 671, 670), (87, 95, 645, 644), (513, 521, 698, 697)])
_uv = me_cylinder.uv_layers.new(name='UVMap')
_uv.uv.foreach_set('vector', [0.7934, 0.7365, 0.7986, 0.02781, 0.806, 0.01985, 0.8021, 0.7427, 0.8021, 0.7427, 0.806, 0.01985, 0.8134, 0.01238, 0.8109, 0.7488, 0.8109, 0.7488, 0.8134, 0.01238, 0.8205, 0.005674, 0.8194, 0.7547, 0.8194, 0.7547, 0.8205, 0.005674, 0.8272, 0.0, 0.8272, 0.76, 0.6861, 0.009416, 0.6861, 0.7721, 0.6777, 0.7772, 0.6777, 0.005418, 0.6777, 0.005418, 0.6777, 0.7772, 0.6683, 0.781, 0.6683, 0.002447, 0.6683, 0.002447, 0.6683, 0.781, 0.658, 0.7833, 0.658, 0.0006177, 0.658, 0.0006177, 0.658, 0.7833, 0.6473, 0.7841, 0.6473, 0.0, 0.6473, 0.0, 0.6473, 0.7841, 0.6366, 0.7833, 0.6366, 0.0006178, 0.6366, 0.0006178, 0.6366, 0.7833, 0.6264, 0.781, 0.6264, 0.002447, 0.6264, 0.002447, 0.6264, 0.781, 0.6169, 0.7772, 0.6169, 0.005418, 0.6169, 0.005418, 0.6169, 0.7772, 0.6087, 0.7721, 0.6087, 0.009417, 0.7566, 0.0, 0.7566, 0.7599, 0.75, 0.7533, 0.7488, 0.004355, 0.7488, 0.004355, 0.75, 0.7533, 0.7428, 0.7459, 0.7404, 0.009556, 0.7404, 0.009556, 0.7428, 0.7459, 0.7354, 0.7381, 0.7316, 0.0154, 0.7316, 0.0154, 0.7354, 0.7381, 0.7281, 0.7302, 0.7228, 0.02167, 0.7228, 0.02167, 0.7281, 0.7302, 0.7112, 0.7194, 0.7118, 0.05064, 0.7118, 0.05064, 0.7112, 0.7194, 0.7016, 0.7198, 0.7022, 0.0511, 0.7022, 0.0511, 0.7016, 0.7198, 0.6931, 0.7205, 0.6937, 0.05171, 0.6937, 0.05171, 0.6931, 0.7205, 0.6861, 0.7212, 0.6866, 0.05245, 0.8272, 0.6713, 0.8272, 0.0001103, 0.8355, 6.343e-05, 0.8355, 0.6712, 0.8355, 0.6712, 0.8355, 6.343e-05, 0.845, 2.863e-05, 0.845, 0.6712, 0.845, 0.6712, 0.845, 2.863e-05, 0.8552, 7.207e-06, 0.8552, 0.6712, 0.8552, 0.6712, 0.8552, 7.207e-06, 0.8659, 0.0, 0.8659, 0.6712, 0.8659, 0.6712, 0.8659, 0.0, 0.8766, 7.24e-06, 0.8766, 0.6712, 0.8766, 0.6712, 0.8766, 7.24e-06, 0.8868, 2.863e-05, 0.8868, 0.6712, 0.8868, 0.6712, 0.8868, 2.863e-05, 0.8963, 6.343e-05, 0.8963, 0.6712, 0.8963, 0.6712, 0.8963, 6.343e-05, 0.9046, 0.0001103, 0.9046, 0.6713, 0.7572, 0.7095, 0.7566, 0.04078, 0.7637, 0.04012, 0.7643, 0.7089, 0.7643, 0.7089, 0.7637, 0.04012, 0.7722, 0.03961, 0.7728, 0.7084, 0.9369, 0.5219, 0.9447, 0.5208, 0.9447, 0.6322, 0.9369, 0.6311, 0.9293, 0.628, 0.9224, 0.6228, 0.9163, 0.6159, 0.9114, 0.6074, 0.9077, 0.5978, 0.9054, 0.5874, 0.9046, 0.5765, 0.9054, 0.5656, 0.9077, 0.5552, 0.9114, 0.5456, 0.9163, 0.5371, 0.9224, 0.5302, 0.9293, 0.525, 0.7728, 0.7084, 0.7722, 0.03961, 0.7818, 0.03925, 0.7824, 0.708, 0.7824, 0.708, 0.7818, 0.03925, 0.7986, 0.02781, 0.7934, 0.7365, 0.6264, 0.8839, 0.6776, 0.786, 0.6833, 0.7869, 0.6908, 0.7943, 0.6967, 0.8031, 0.7007, 0.813, 0.7028, 0.8234, 0.7028, 0.8342, 0.7007, 0.8448, 0.6967, 0.8548, 0.6908, 0.8639, 0.6833, 0.8717, 0.6744, 0.8779, 0.6646, 0.8822, 0.6542, 0.8846, 0.6435, 0.8848, 0.6331, 0.883, 0.6776, 0.786, 0.6264, 0.8839, 0.6201, 0.8801, 0.615, 0.8746, 0.6113, 0.8676, 0.6091, 0.8593, 0.6087, 0.85, 0.6098, 0.8402, 0.6126, 0.8302, 0.617, 0.8204, 0.6226, 0.8111, 0.6294, 0.8028, 0.6371, 0.7956, 0.6453, 0.79, 0.6538, 0.7861, 0.6622, 0.7841, 0.6702, 0.7841, 0.1762, 0.7735, 0.1762, 0.8845, 0.1612, 0.8847, 0.1511, 0.8818, 0.1418, 0.8768, 0.1336, 0.87, 0.1269, 0.8617, 0.122, 0.8522, 0.1189, 0.8419, 0.1179, 0.8311, 0.1189, 0.8202, 0.122, 0.8098, 0.1269, 0.8001, 0.1336, 0.7916, 0.1418, 0.7846, 0.1511, 0.7793, 0.1612, 0.7759, 0.2193, 0.696, 0.2416, 0.6891, 0.2479, 0.7048, 0.2274, 0.7159, 0.2245, 0.8847, 0.1986, 0.883, 0.1986, 0.8614, 0.2245, 0.8593, 0.2529, 0.886, 0.2245, 0.8847, 0.2245, 0.8593, 0.2529, 0.8578, 0.2826, 0.8868, 0.2529, 0.886, 0.2529, 0.8578, 0.2826, 0.8569, 0.3125, 0.8871, 0.2826, 0.8868, 0.2826, 0.8569, 0.3125, 0.8566, 0.2944, 0.6728, 0.3229, 0.664, 0.2966, 0.6783, 0.2669, 0.6813, 0.2944, 0.6728, 0.2966, 0.6783, 0.2713, 0.6921, 0.2416, 0.6891, 0.2669, 0.6813, 0.2713, 0.6921, 0.2479, 0.7048, 0.2479, 0.7048, 0.2713, 0.6921, 0.2776, 0.7018, 0.2572, 0.7189, 0.2274, 0.7159, 0.2479, 0.7048, 0.2572, 0.7189, 0.2392, 0.7338, 0.2245, 0.8593, 0.1986, 0.8614, 0.1979, 0.8403, 0.2237, 0.8345, 0.2529, 0.8578, 0.2245, 0.8593, 0.2237, 0.8345, 0.252, 0.8302, 0.2826, 0.8569, 0.2529, 0.8578, 0.252, 0.8302, 0.2817, 0.8276, 0.3125, 0.8566, 0.2826, 0.8569, 0.2817, 0.8276, 0.3116, 0.8268, 0.2966, 0.6783, 0.3229, 0.664, 0.2998, 0.6832, 0.2713, 0.6921, 0.2966, 0.6783, 0.2998, 0.6832, 0.2776, 0.7018, 0.2817, 0.8276, 0.252, 0.8302, 0.2503, 0.8043, 0.2798, 0.8001, 0.3116, 0.8268, 0.2817, 0.8276, 0.2798, 0.8001, 0.3097, 0.7987, 0.2998, 0.6832, 0.3229, 0.664, 0.304, 0.6875, 0.2776, 0.7018, 0.2998, 0.6832, 0.304, 0.6875, 0.2858, 0.71, 0.2572, 0.7189, 0.2776, 0.7018, 0.2858, 0.71, 0.2689, 0.7308, 0.2392, 0.7338, 0.2572, 0.7189, 0.2689, 0.7308, 0.2542, 0.7491, 0.2237, 0.8345, 0.1979, 0.8403, 0.1966, 0.8205, 0.2222, 0.8112, 0.252, 0.8302, 0.2237, 0.8345, 0.2222, 0.8112, 0.2503, 0.8043, 0.2689, 0.7308, 0.2858, 0.71, 0.2953, 0.7165, 0.2828, 0.7403, 0.2542, 0.7491, 0.2689, 0.7308, 0.2828, 0.7403, 0.2718, 0.7611, 0.2222, 0.8112, 0.1966, 0.8205, 0.1946, 0.8027, 0.2199, 0.7903, 0.2503, 0.8043, 0.2222, 0.8112, 0.2199, 0.7903, 0.2478, 0.7811, 0.2798, 0.8001, 0.2503, 0.8043, 0.2478, 0.7811, 0.2772, 0.7754, 0.3097, 0.7987, 0.2798, 0.8001, 0.2772, 0.7754, 0.307, 0.7735, 0.304, 0.6875, 0.3229, 0.664, 0.3088, 0.6908, 0.2858, 0.71, 0.304, 0.6875, 0.3088, 0.6908, 0.2953, 0.7165, 0.5371, 0.7807, 0.5075, 0.7762, 0.5098, 0.756, 0.5396, 0.7593, 0.5668, 0.7807, 0.5371, 0.7807, 0.5396, 0.7593, 0.5693, 0.7589, 0.3088, 0.6908, 0.3229, 0.664, 0.3142, 0.693, 0.2953, 0.7165, 0.3088, 0.6908, 0.3142, 0.693, 0.3059, 0.721, 0.2828, 0.7403, 0.2953, 0.7165, 0.3059, 0.721, 0.2982, 0.7468, 0.2718, 0.7611, 0.2828, 0.7403, 0.2982, 0.7468, 0.2914, 0.7693, 0.479, 0.7672, 0.4529, 0.7543, 0.4547, 0.7388, 0.4811, 0.7491, 0.5075, 0.7762, 0.479, 0.7672, 0.4811, 0.7491, 0.5098, 0.756, 0.2914, 0.7693, 0.2982, 0.7468, 0.3145, 0.7501, 0.3122, 0.7735, 0.4811, 0.7491, 0.4547, 0.7388, 0.4556, 0.7208, 0.4822, 0.7278, 0.5098, 0.756, 0.4811, 0.7491, 0.4822, 0.7278, 0.511, 0.7324, 0.5396, 0.7593, 0.5098, 0.756, 0.511, 0.7324, 0.5409, 0.7342, 0.5693, 0.7589, 0.5396, 0.7593, 0.5409, 0.7342, 0.5706, 0.7333, 0.3142, 0.693, 0.3229, 0.664, 0.32, 0.6942, 0.3059, 0.721, 0.3142, 0.693, 0.32, 0.6942, 0.3171, 0.7233, 0.2982, 0.7468, 0.3059, 0.721, 0.3171, 0.7233, 0.3145, 0.7501, 0.5706, 0.7333, 0.5409, 0.7342, 0.541, 0.7065, 0.5707, 0.705, 0.32, 0.6942, 0.3229, 0.664, 0.3258, 0.6942, 0.3171, 0.7233, 0.32, 0.6942, 0.3258, 0.6942, 0.3286, 0.7233, 0.3145, 0.7501, 0.3171, 0.7233, 0.3286, 0.7233, 0.3312, 0.7501, 0.3122, 0.7735, 0.3145, 0.7501, 0.3312, 0.7501, 0.3334, 0.7735, 0.4822, 0.7278, 0.4556, 0.7208, 0.4557, 0.7008, 0.4823, 0.7043, 0.511, 0.7324, 0.4822, 0.7278, 0.4823, 0.7043, 0.5111, 0.7063, 0.5409, 0.7342, 0.511, 0.7324, 0.5111, 0.7063, 0.541, 0.7065, 0.4823, 0.7043, 0.4557, 0.7008, 0.4549, 0.6796, 0.4814, 0.6794, 0.5111, 0.7063, 0.4823, 0.7043, 0.4814, 0.6794, 0.5101, 0.6786, 0.541, 0.7065, 0.5111, 0.7063, 0.5101, 0.6786, 0.5399, 0.6771, 0.5707, 0.705, 0.541, 0.7065, 0.5399, 0.6771, 0.5696, 0.6751, 0.3258, 0.6942, 0.3229, 0.664, 0.3316, 0.693, 0.3286, 0.7233, 0.3258, 0.6942, 0.3316, 0.693, 0.3399, 0.721, 0.3312, 0.7501, 0.3286, 0.7233, 0.3399, 0.721, 0.3475, 0.7468, 0.3334, 0.7735, 0.3312, 0.7501, 0.3475, 0.7468, 0.3542, 0.7693, 0.3316, 0.693, 0.3229, 0.664, 0.337, 0.6908, 0.3399, 0.721, 0.3316, 0.693, 0.337, 0.6908, 0.3505, 0.7165, 0.3475, 0.7468, 0.3399, 0.721, 0.3505, 0.7165, 0.3629, 0.7403, 0.4549, 0.6796, 0.4317, 0.6791, 0.4304, 0.6622, 0.4533, 0.6581, 0.4814, 0.6794, 0.4549, 0.6796, 0.4533, 0.6581, 0.4795, 0.6541, 0.5101, 0.6786, 0.4814, 0.6794, 0.4795, 0.6541, 0.508, 0.6505, 0.5399, 0.6771, 0.5101, 0.6786, 0.508, 0.6505, 0.5376, 0.6473, 0.5696, 0.6751, 0.5399, 0.6771, 0.5376, 0.6473, 0.5673, 0.6447, 0.4795, 0.6541, 0.4533, 0.6581, 0.4509, 0.637, 0.4767, 0.6294, 0.508, 0.6505, 0.4795, 0.6541, 0.4767, 0.6294, 0.5048, 0.623, 0.5376, 0.6473, 0.508, 0.6505, 0.5048, 0.623, 0.5343, 0.6181, 0.5673, 0.6447, 0.5376, 0.6473, 0.5343, 0.6181, 0.564, 0.615, 0.337, 0.6908, 0.3229, 0.664, 0.3418, 0.6875, 0.3505, 0.7165, 0.337, 0.6908, 0.3418, 0.6875, 0.36, 0.71, 0.3629, 0.7403, 0.3505, 0.7165, 0.36, 0.71, 0.3767, 0.7308, 0.3738, 0.7611, 0.3629, 0.7403, 0.3767, 0.7308, 0.3914, 0.7491, 0.36, 0.71, 0.3418, 0.6875, 0.346, 0.6832, 0.3681, 0.7018, 0.3767, 0.7308, 0.36, 0.71, 0.3681, 0.7018, 0.3885, 0.7189, 0.3914, 0.7491, 0.3767, 0.7308, 0.3885, 0.7189, 0.4064, 0.7338, 0.4767, 0.6294, 0.4509, 0.637, 0.4478, 0.6173, 0.4731, 0.6062, 0.5048, 0.623, 0.4767, 0.6294, 0.4731, 0.6062, 0.5008, 0.5972, 0.5343, 0.6181, 0.5048, 0.623, 0.5008, 0.5972, 0.53, 0.5907, 0.564, 0.615, 0.5343, 0.6181, 0.53, 0.5907, 0.5596, 0.587, 0.3418, 0.6875, 0.3229, 0.664, 0.346, 0.6832, 0.5008, 0.5972, 0.4731, 0.6062, 0.4688, 0.5854, 0.4961, 0.5741, 0.53, 0.5907, 0.5008, 0.5972, 0.4961, 0.5741, 0.525, 0.5662, 0.5596, 0.587, 0.53, 0.5907, 0.525, 0.5662, 0.5545, 0.562, 0.346, 0.6832, 0.3229, 0.664, 0.3492, 0.6783, 0.3681, 0.7018, 0.346, 0.6832, 0.3492, 0.6783, 0.3745, 0.6921, 0.3885, 0.7189, 0.3681, 0.7018, 0.3745, 0.6921, 0.3978, 0.7048, 0.4064, 0.7338, 0.3885, 0.7189, 0.3978, 0.7048, 0.4181, 0.7159, 0.4731, 0.6062, 0.4478, 0.6173, 0.4442, 0.5996, 0.4688, 0.5854, 0.3745, 0.6921, 0.3492, 0.6783, 0.3514, 0.6728, 0.3789, 0.6813, 0.3978, 0.7048, 0.3745, 0.6921, 0.3789, 0.6813, 0.4041, 0.6891, 0.4181, 0.7159, 0.3978, 0.7048, 0.4041, 0.6891, 0.4262, 0.696, 0.4688, 0.5854, 0.4442, 0.5996, 0.4401, 0.5846, 0.464, 0.5677, 0.4961, 0.5741, 0.4688, 0.5854, 0.464, 0.5677, 0.4908, 0.5545, 0.3513, 0.7759, 0.3805, 0.7827, 0.3773, 0.8029, 0.3479, 0.7973, 0.3215, 0.7735, 0.3513, 0.7759, 0.3479, 0.7973, 0.3181, 0.7954, 0.3492, 0.6783, 0.3229, 0.664, 0.3514, 0.6728, 0.3773, 0.8029, 0.4051, 0.8119, 0.4029, 0.8332, 0.3747, 0.8265, 0.3479, 0.7973, 0.3773, 0.8029, 0.3747, 0.8265, 0.3452, 0.8224, 0.3181, 0.7954, 0.3479, 0.7973, 0.3452, 0.8224, 0.3153, 0.8209, 0.3514, 0.6728, 0.3229, 0.664, 0.3526, 0.667, 0.3789, 0.6813, 0.3514, 0.6728, 0.3526, 0.667, 0.3811, 0.6698, 0.4041, 0.6891, 0.3789, 0.6813, 0.3811, 0.6698, 0.4074, 0.6725, 0.4262, 0.696, 0.4041, 0.6891, 0.4074, 0.6725, 0.4304, 0.6748, 0.4051, 0.8119, 0.4304, 0.8241, 0.4285, 0.8422, 0.4029, 0.8332, 0.4074, 0.6725, 0.3811, 0.6698, 0.3811, 0.6582, 0.4074, 0.6555, 0.4304, 0.6748, 0.4074, 0.6725, 0.4074, 0.6555, 0.4304, 0.6532, 0.4029, 0.8332, 0.4285, 0.8422, 0.4271, 0.8622, 0.4013, 0.8568, 0.3747, 0.8265, 0.4029, 0.8332, 0.4013, 0.8568, 0.373, 0.8527, 0.3452, 0.8224, 0.3747, 0.8265, 0.373, 0.8527, 0.3434, 0.8502, 0.3153, 0.8209, 0.3452, 0.8224, 0.3434, 0.8502, 0.3135, 0.8493, 0.3526, 0.667, 0.3229, 0.664, 0.3526, 0.661, 0.3811, 0.6698, 0.3526, 0.667, 0.3526, 0.661, 0.3811, 0.6582, 0.3434, 0.8502, 0.373, 0.8527, 0.3721, 0.8804, 0.3424, 0.8796, 0.3135, 0.8493, 0.3434, 0.8502, 0.3424, 0.8796, 0.3125, 0.8793, 0.3526, 0.661, 0.3229, 0.664, 0.3514, 0.6552, 0.3811, 0.6582, 0.3526, 0.661, 0.3514, 0.6552, 0.3789, 0.6467, 0.4074, 0.6555, 0.3811, 0.6582, 0.3789, 0.6467, 0.4041, 0.6389, 0.4304, 0.6532, 0.4074, 0.6555, 0.4041, 0.6389, 0.4262, 0.6321, 0.4013, 0.8568, 0.4271, 0.8622, 0.4265, 0.8834, 0.4005, 0.8817, 0.373, 0.8527, 0.4013, 0.8568, 0.4005, 0.8817, 0.3721, 0.8804, 0.4262, 0.6321, 0.4041, 0.6389, 0.3978, 0.6232, 0.4181, 0.6121, 0.4005, 0.8817, 0.4265, 0.8834, 0.4265, 0.905, 0.4005, 0.9071, 0.3721, 0.8804, 0.4005, 0.8817, 0.4005, 0.9071, 0.3721, 0.9086, 0.3424, 0.8796, 0.3721, 0.8804, 0.3721, 0.9086, 0.3424, 0.9095, 0.3125, 0.8793, 0.3424, 0.8796, 0.3424, 0.9095, 0.3125, 0.9098, 0.3514, 0.6552, 0.3229, 0.664, 0.3492, 0.6497, 0.3789, 0.6467, 0.3514, 0.6552, 0.3492, 0.6497, 0.3745, 0.6359, 0.4041, 0.6389, 0.3789, 0.6467, 0.3745, 0.6359, 0.3978, 0.6232, 0.3125, 0.9098, 0.3424, 0.9095, 0.3434, 0.9388, 0.3135, 0.9396, 0.3492, 0.6497, 0.3229, 0.664, 0.346, 0.6447, 0.3745, 0.6359, 0.3492, 0.6497, 0.346, 0.6447, 0.3681, 0.6262, 0.3978, 0.6232, 0.3745, 0.6359, 0.3681, 0.6262, 0.3885, 0.6091, 0.4181, 0.6121, 0.3978, 0.6232, 0.3885, 0.6091, 0.4064, 0.5942, 0.4005, 0.9071, 0.4265, 0.905, 0.4271, 0.9261, 0.4013, 0.9319, 0.3721, 0.9086, 0.4005, 0.9071, 0.4013, 0.9319, 0.373, 0.9362, 0.3424, 0.9095, 0.3721, 0.9086, 0.373, 0.9362, 0.3434, 0.9388, 0.4064, 0.5942, 0.3885, 0.6091, 0.3767, 0.5972, 0.3914, 0.5789, 0.4013, 0.9319, 0.4271, 0.9261, 0.4285, 0.9459, 0.4029, 0.9552, 0.373, 0.9362, 0.4013, 0.9319, 0.4029, 0.9552, 0.3747, 0.9621, 0.3434, 0.9388, 0.373, 0.9362, 0.3747, 0.9621, 0.3452, 0.9663, 0.3135, 0.9396, 0.3434, 0.9388, 0.3452, 0.9663, 0.3153, 0.9677, 0.346, 0.6447, 0.3229, 0.664, 0.3418, 0.6405, 0.3681, 0.6262, 0.346, 0.6447, 0.3418, 0.6405, 0.36, 0.618, 0.3885, 0.6091, 0.3681, 0.6262, 0.36, 0.618, 0.3767, 0.5972, 0.3153, 0.9677, 0.3452, 0.9663, 0.3479, 0.991, 0.3181, 0.9928, 0.3418, 0.6405, 0.3229, 0.664, 0.337, 0.6372, 0.36, 0.618, 0.3418, 0.6405, 0.337, 0.6372, 0.3505, 0.6115, 0.3767, 0.5972, 0.36, 0.618, 0.3505, 0.6115, 0.3629, 0.5877, 0.3914, 0.5789, 0.3767, 0.5972, 0.3629, 0.5877, 0.3738, 0.567, 0.4029, 0.9552, 0.4285, 0.9459, 0.4304, 0.9637, 0.4051, 0.9761, 0.3747, 0.9621, 0.4029, 0.9552, 0.4051, 0.9761, 0.3773, 0.9853, 0.3452, 0.9663, 0.3747, 0.9621, 0.3773, 0.9853, 0.3479, 0.991, 0.8022, 0.7803, 0.8272, 0.7952, 0.8245, 0.8105, 0.799, 0.7982, 0.7746, 0.7692, 0.8022, 0.7803, 0.799, 0.7982, 0.771, 0.7891, 0.7454, 0.7623, 0.7746, 0.7692, 0.771, 0.7891, 0.7415, 0.7835, 0.7157, 0.76, 0.7454, 0.7623, 0.7415, 0.7835, 0.7118, 0.7816, 0.337, 0.6372, 0.3229, 0.664, 0.3316, 0.6349, 0.3505, 0.6115, 0.337, 0.6372, 0.3316, 0.6349, 0.3399, 0.607, 0.3629, 0.5877, 0.3505, 0.6115, 0.3399, 0.607, 0.3475, 0.5813, 0.3738, 0.567, 0.3629, 0.5877, 0.3475, 0.5813, 0.3542, 0.5587, 0.3316, 0.6349, 0.3229, 0.664, 0.3258, 0.6338, 0.3399, 0.607, 0.3316, 0.6349, 0.3258, 0.6338, 0.3286, 0.6047, 0.3475, 0.5813, 0.3399, 0.607, 0.3286, 0.6047, 0.3312, 0.578, 0.3542, 0.5587, 0.3475, 0.5813, 0.3312, 0.578, 0.3334, 0.5545, 0.799, 0.7982, 0.8245, 0.8105, 0.8223, 0.8285, 0.7964, 0.8194, 0.771, 0.7891, 0.799, 0.7982, 0.7964, 0.8194, 0.7682, 0.8126, 0.7415, 0.7835, 0.771, 0.7891, 0.7682, 0.8126, 0.7385, 0.8084, 0.7118, 0.7816, 0.7415, 0.7835, 0.7385, 0.8084, 0.7087, 0.807, 0.7964, 0.8194, 0.8223, 0.8285, 0.8208, 0.8484, 0.7947, 0.8428, 0.7682, 0.8126, 0.7964, 0.8194, 0.7947, 0.8428, 0.7662, 0.8387, 0.7385, 0.8084, 0.7682, 0.8126, 0.7662, 0.8387, 0.7365, 0.8361, 0.7087, 0.807, 0.7385, 0.8084, 0.7365, 0.8361, 0.7066, 0.8353, 0.3258, 0.6338, 0.3229, 0.664, 0.32, 0.6338, 0.3286, 0.6047, 0.3258, 0.6338, 0.32, 0.6338, 0.3171, 0.6047, 0.3312, 0.578, 0.3286, 0.6047, 0.3171, 0.6047, 0.3145, 0.578, 0.3334, 0.5545, 0.3312, 0.578, 0.3145, 0.578, 0.3122, 0.5545, 0.3171, 0.6047, 0.32, 0.6338, 0.3142, 0.6349, 0.3059, 0.607, 0.3145, 0.578, 0.3171, 0.6047, 0.3059, 0.607, 0.2982, 0.5813, 0.3122, 0.5545, 0.3145, 0.578, 0.2982, 0.5813, 0.2914, 0.5587, 0.7947, 0.8428, 0.8208, 0.8484, 0.82, 0.8696, 0.7938, 0.8677, 0.7662, 0.8387, 0.7947, 0.8428, 0.7938, 0.8677, 0.7652, 0.8664, 0.7365, 0.8361, 0.7662, 0.8387, 0.7652, 0.8664, 0.7354, 0.8655, 0.7066, 0.8353, 0.7365, 0.8361, 0.7354, 0.8655, 0.7056, 0.8652, 0.32, 0.6338, 0.3229, 0.664, 0.3142, 0.6349, 0.7652, 0.8664, 0.7938, 0.8677, 0.7938, 0.8931, 0.7652, 0.8945, 0.7354, 0.8655, 0.7652, 0.8664, 0.7652, 0.8945, 0.7354, 0.8954, 0.7056, 0.8652, 0.7354, 0.8655, 0.7354, 0.8954, 0.7056, 0.8957, 0.3142, 0.6349, 0.3229, 0.664, 0.3088, 0.6372, 0.3059, 0.607, 0.3142, 0.6349, 0.3088, 0.6372, 0.2953, 0.6115, 0.2982, 0.5813, 0.3059, 0.607, 0.2953, 0.6115, 0.2828, 0.5877, 0.2914, 0.5587, 0.2982, 0.5813, 0.2828, 0.5877, 0.2718, 0.567, 0.7938, 0.8677, 0.82, 0.8696, 0.82, 0.8912, 0.7938, 0.8931, 0.2828, 0.5877, 0.2953, 0.6115, 0.2858, 0.618, 0.2689, 0.5972, 0.2718, 0.567, 0.2828, 0.5877, 0.2689, 0.5972, 0.2542, 0.5789, 0.7938, 0.8931, 0.82, 0.8912, 0.8208, 0.9123, 0.7947, 0.918, 0.7652, 0.8945, 0.7938, 0.8931, 0.7947, 0.918, 0.7662, 0.9222, 0.7354, 0.8954, 0.7652, 0.8945, 0.7662, 0.9222, 0.7365, 0.9248, 0.7056, 0.8957, 0.7354, 0.8954, 0.7365, 0.9248, 0.7066, 0.9256, 0.3088, 0.6372, 0.3229, 0.664, 0.304, 0.6405, 0.2953, 0.6115, 0.3088, 0.6372, 0.304, 0.6405, 0.2858, 0.618, 0.7365, 0.9248, 0.7662, 0.9222, 0.7682, 0.9482, 0.7385, 0.9524, 0.7066, 0.9256, 0.7365, 0.9248, 0.7385, 0.9524, 0.7087, 0.9538, 0.304, 0.6405, 0.3229, 0.664, 0.2998, 0.6447, 0.2858, 0.618, 0.304, 0.6405, 0.2998, 0.6447, 0.2776, 0.6262, 0.2689, 0.5972, 0.2858, 0.618, 0.2776, 0.6262, 0.2572, 0.6091, 0.2542, 0.5789, 0.2689, 0.5972, 0.2572, 0.6091, 0.2392, 0.5942, 0.7947, 0.918, 0.8208, 0.9123, 0.8223, 0.9322, 0.7964, 0.9414, 0.7662, 0.9222, 0.7947, 0.918, 0.7964, 0.9414, 0.7682, 0.9482, 0.2572, 0.6091, 0.2776, 0.6262, 0.2713, 0.6359, 0.2479, 0.6232, 0.2392, 0.5942, 0.2572, 0.6091, 0.2479, 0.6232, 0.2274, 0.6121, 0.7964, 0.9414, 0.8223, 0.9322, 0.8245, 0.9501, 0.799, 0.9624, 0.7682, 0.9482, 0.7964, 0.9414, 0.799, 0.9624, 0.771, 0.9716, 0.7385, 0.9524, 0.7682, 0.9482, 0.771, 0.9716, 0.7415, 0.9772, 0.7087, 0.9538, 0.7385, 0.9524, 0.7415, 0.9772, 0.7118, 0.9791, 0.2998, 0.6447, 0.3229, 0.664, 0.2966, 0.6497, 0.2776, 0.6262, 0.2998, 0.6447, 0.2966, 0.6497, 0.2713, 0.6359, 0.2738, 0.9905, 0.2446, 0.9837, 0.2478, 0.9635, 0.2772, 0.9691, 0.3035, 0.9928, 0.2738, 0.9905, 0.2772, 0.9691, 0.307, 0.971, 0.2966, 0.6497, 0.3229, 0.664, 0.2944, 0.6552, 0.2713, 0.6359, 0.2966, 0.6497, 0.2944, 0.6552, 0.2669, 0.6467, 0.2479, 0.6232, 0.2713, 0.6359, 0.2669, 0.6467, 0.2416, 0.6389, 0.2274, 0.6121, 0.2479, 0.6232, 0.2416, 0.6389, 0.2193, 0.6321, 0.799, 0.9624, 0.8245, 0.9501, 0.8272, 0.9653, 0.8022, 0.9803, 0.2446, 0.9837, 0.217, 0.9726, 0.2199, 0.9544, 0.2478, 0.9635, 0.2193, 0.6321, 0.2416, 0.6389, 0.2383, 0.6555, 0.2152, 0.6532, 0.2199, 0.9544, 0.1946, 0.9423, 0.1966, 0.9242, 0.2222, 0.9332, 0.2478, 0.9635, 0.2199, 0.9544, 0.2222, 0.9332, 0.2503, 0.9399, 0.2772, 0.9691, 0.2478, 0.9635, 0.2503, 0.9399, 0.2798, 0.944, 0.307, 0.971, 0.2772, 0.9691, 0.2798, 0.944, 0.3097, 0.9454, 0.2944, 0.6552, 0.3229, 0.664, 0.2932, 0.661, 0.2669, 0.6467, 0.2944, 0.6552, 0.2932, 0.661, 0.2646, 0.6582, 0.2416, 0.6389, 0.2669, 0.6467, 0.2646, 0.6582, 0.2383, 0.6555, 0.3097, 0.9454, 0.2798, 0.944, 0.2817, 0.9162, 0.3116, 0.9171, 0.2932, 0.661, 0.3229, 0.664, 0.2932, 0.667, 0.2646, 0.6582, 0.2932, 0.661, 0.2932, 0.667, 0.2646, 0.6698, 0.2383, 0.6555, 0.2646, 0.6582, 0.2646, 0.6698, 0.2383, 0.6725, 0.2152, 0.6532, 0.2383, 0.6555, 0.2383, 0.6725, 0.2152, 0.6748, 0.2222, 0.9332, 0.1966, 0.9242, 0.1979, 0.9042, 0.2237, 0.9096, 0.2503, 0.9399, 0.2222, 0.9332, 0.2237, 0.9096, 0.252, 0.9137, 0.2798, 0.944, 0.2503, 0.9399, 0.252, 0.9137, 0.2817, 0.9162, 0.2152, 0.6748, 0.2383, 0.6725, 0.2416, 0.6891, 0.2193, 0.696, 0.2237, 0.9096, 0.1979, 0.9042, 0.1986, 0.883, 0.2245, 0.8847, 0.252, 0.9137, 0.2237, 0.9096, 0.2245, 0.8847, 0.2529, 0.886, 0.2817, 0.9162, 0.252, 0.9137, 0.2529, 0.886, 0.2826, 0.8868, 0.3116, 0.9171, 0.2817, 0.9162, 0.2826, 0.8868, 0.3125, 0.8871, 0.2932, 0.667, 0.3229, 0.664, 0.2944, 0.6728, 0.2646, 0.6698, 0.2932, 0.667, 0.2944, 0.6728, 0.2669, 0.6813, 0.2383, 0.6725, 0.2646, 0.6698, 0.2669, 0.6813, 0.2416, 0.6891, 0.1912, 0.5942, 0.1732, 0.6092, 0.1614, 0.5972, 0.1762, 0.5789, 0.4603, 0.8919, 0.4343, 0.8901, 0.4343, 0.8686, 0.4603, 0.8665, 0.4886, 0.8932, 0.4603, 0.8919, 0.4603, 0.8665, 0.4886, 0.865, 0.5184, 0.894, 0.4886, 0.8932, 0.4886, 0.865, 0.5184, 0.864, 0.5483, 0.8943, 0.5184, 0.894, 0.5184, 0.864, 0.5483, 0.8638, 0.1306, 0.6448, 0.1075, 0.6641, 0.1264, 0.6406, 0.1528, 0.6263, 0.1306, 0.6448, 0.1264, 0.6406, 0.1446, 0.618, 0.1732, 0.6092, 0.1528, 0.6263, 0.1446, 0.618, 0.1614, 0.5972, 0.1614, 0.5972, 0.1446, 0.618, 0.1351, 0.6116, 0.1476, 0.5878, 0.1762, 0.5789, 0.1614, 0.5972, 0.1476, 0.5878, 0.1586, 0.567, 0.4603, 0.8665, 0.4343, 0.8686, 0.4336, 0.8475, 0.4595, 0.8417, 0.4886, 0.865, 0.4603, 0.8665, 0.4595, 0.8417, 0.4878, 0.8374, 0.5184, 0.864, 0.4886, 0.865, 0.4878, 0.8374, 0.5174, 0.8348, 0.5483, 0.8638, 0.5184, 0.864, 0.5174, 0.8348, 0.5473, 0.8339, 0.1264, 0.6406, 0.1075, 0.6641, 0.1216, 0.6373, 0.1446, 0.618, 0.1264, 0.6406, 0.1216, 0.6373, 0.1351, 0.6116, 0.5174, 0.8348, 0.4878, 0.8374, 0.486, 0.8115, 0.5156, 0.8073, 0.5473, 0.8339, 0.5174, 0.8348, 0.5156, 0.8073, 0.5454, 0.8059, 0.1216, 0.6373, 0.1075, 0.6641, 0.1162, 0.635, 0.1351, 0.6116, 0.1216, 0.6373, 0.1162, 0.635, 0.1245, 0.6071, 0.1476, 0.5878, 0.1351, 0.6116, 0.1245, 0.6071, 0.1322, 0.5813, 0.1586, 0.567, 0.1476, 0.5878, 0.1322, 0.5813, 0.139, 0.5587, 0.4595, 0.8417, 0.4336, 0.8475, 0.4323, 0.8276, 0.4579, 0.8183, 0.4878, 0.8374, 0.4595, 0.8417, 0.4579, 0.8183, 0.486, 0.8115, 0.1322, 0.5813, 0.1245, 0.6071, 0.1133, 0.6048, 0.1159, 0.578, 0.139, 0.5587, 0.1322, 0.5813, 0.1159, 0.578, 0.1182, 0.5545, 0.4579, 0.8183, 0.4323, 0.8276, 0.4304, 0.8098, 0.4556, 0.7974, 0.486, 0.8115, 0.4579, 0.8183, 0.4556, 0.7974, 0.4835, 0.7882, 0.5156, 0.8073, 0.486, 0.8115, 0.4835, 0.7882, 0.5129, 0.7826, 0.5454, 0.8059, 0.5156, 0.8073, 0.5129, 0.7826, 0.5427, 0.7807, 0.1162, 0.635, 0.1075, 0.6641, 0.1104, 0.6339, 0.1245, 0.6071, 0.1162, 0.635, 0.1104, 0.6339, 0.1133, 0.6048, 0.9339, 0.8975, 0.9043, 0.8929, 0.9066, 0.8728, 0.9364, 0.8761, 0.9636, 0.8975, 0.9339, 0.8975, 0.9364, 0.8761, 0.9661, 0.8757, 0.1104, 0.6339, 0.1075, 0.6641, 0.1046, 0.6339, 0.1133, 0.6048, 0.1104, 0.6339, 0.1046, 0.6339, 0.1018, 0.6048, 0.1159, 0.578, 0.1133, 0.6048, 0.1018, 0.6048, 0.09923, 0.578, 0.1182, 0.5545, 0.1159, 0.578, 0.09923, 0.578, 0.097, 0.5545, 0.8759, 0.884, 0.8497, 0.871, 0.8515, 0.8556, 0.8779, 0.8659, 0.9043, 0.8929, 0.8759, 0.884, 0.8779, 0.8659, 0.9066, 0.8728, 0.097, 0.5545, 0.09923, 0.578, 0.0829, 0.5813, 0.07621, 0.5587, 0.8779, 0.8659, 0.8515, 0.8556, 0.8524, 0.8375, 0.879, 0.8446, 0.9066, 0.8728, 0.8779, 0.8659, 0.879, 0.8446, 0.9078, 0.8492, 0.9364, 0.8761, 0.9066, 0.8728, 0.9078, 0.8492, 0.9377, 0.851, 0.9661, 0.8757, 0.9364, 0.8761, 0.9377, 0.851, 0.9675, 0.8501, 0.1046, 0.6339, 0.1075, 0.6641, 0.09885, 0.635, 0.1018, 0.6048, 0.1046, 0.6339, 0.09885, 0.635, 0.09054, 0.6071, 0.09923, 0.578, 0.1018, 0.6048, 0.09054, 0.6071, 0.0829, 0.5813, 0.9675, 0.8501, 0.9377, 0.851, 0.9378, 0.8233, 0.9676, 0.8218, 0.09885, 0.635, 0.1075, 0.6641, 0.09344, 0.6373, 0.09054, 0.6071, 0.09885, 0.635, 0.09344, 0.6373, 0.07994, 0.6116, 0.0829, 0.5813, 0.09054, 0.6071, 0.07994, 0.6116, 0.06751, 0.5878, 0.07621, 0.5587, 0.0829, 0.5813, 0.06751, 0.5878, 0.05663, 0.567, 0.879, 0.8446, 0.8524, 0.8375, 0.8525, 0.8175, 0.8791, 0.8211, 0.9078, 0.8492, 0.879, 0.8446, 0.8791, 0.8211, 0.9079, 0.823, 0.9377, 0.851, 0.9078, 0.8492, 0.9079, 0.823, 0.9378, 0.8233, 0.8791, 0.8211, 0.8525, 0.8175, 0.8517, 0.7964, 0.8782, 0.7962, 0.9079, 0.823, 0.8791, 0.8211, 0.8782, 0.7962, 0.9069, 0.7954, 0.9378, 0.8233, 0.9079, 0.823, 0.9069, 0.7954, 0.9367, 0.7939, 0.9676, 0.8218, 0.9378, 0.8233, 0.9367, 0.7939, 0.9665, 0.7919, 0.09344, 0.6373, 0.1075, 0.6641, 0.08858, 0.6406, 0.07994, 0.6116, 0.09344, 0.6373, 0.08858, 0.6406, 0.0704, 0.618, 0.06751, 0.5878, 0.07994, 0.6116, 0.0704, 0.618, 0.05367, 0.5972, 0.05663, 0.567, 0.06751, 0.5878, 0.05367, 0.5972, 0.03901, 0.5789, 0.08858, 0.6406, 0.1075, 0.6641, 0.08445, 0.6448, 0.0704, 0.618, 0.08858, 0.6406, 0.08445, 0.6448, 0.06229, 0.6263, 0.05367, 0.5972, 0.0704, 0.618, 0.06229, 0.6263, 0.04189, 0.6092, 0.8517, 0.7964, 0.8285, 0.7959, 0.8272, 0.779, 0.8501, 0.7749, 0.8782, 0.7962, 0.8517, 0.7964, 0.8501, 0.7749, 0.8763, 0.7709, 0.9069, 0.7954, 0.8782, 0.7962, 0.8763, 0.7709, 0.9048, 0.7673, 0.9367, 0.7939, 0.9069, 0.7954, 0.9048, 0.7673, 0.9345, 0.7641, 0.9665, 0.7919, 0.9367, 0.7939, 0.9345, 0.7641, 0.9642, 0.7615, 0.8763, 0.7709, 0.8501, 0.7749, 0.8477, 0.7538, 0.8735, 0.7462, 0.9048, 0.7673, 0.8763, 0.7709, 0.8735, 0.7462, 0.9017, 0.7398, 0.9345, 0.7641, 0.9048, 0.7673, 0.9017, 0.7398, 0.9311, 0.7349, 0.9642, 0.7615, 0.9345, 0.7641, 0.9311, 0.7349, 0.9608, 0.7317, 0.08445, 0.6448, 0.1075, 0.6641, 0.0812, 0.6498, 0.06229, 0.6263, 0.08445, 0.6448, 0.0812, 0.6498, 0.05592, 0.636, 0.04189, 0.6092, 0.06229, 0.6263, 0.05592, 0.636, 0.03264, 0.6233, 0.02402, 0.5942, 0.04189, 0.6092, 0.03264, 0.6233, 0.01225, 0.6121, 0.05592, 0.636, 0.0812, 0.6498, 0.07896, 0.6553, 0.05153, 0.6468, 0.03264, 0.6233, 0.05592, 0.636, 0.05153, 0.6468, 0.02627, 0.639, 0.01225, 0.6121, 0.03264, 0.6233, 0.02627, 0.639, 0.004135, 0.6321, 0.8735, 0.7462, 0.8477, 0.7538, 0.8446, 0.7341, 0.8699, 0.723, 0.9017, 0.7398, 0.8735, 0.7462, 0.8699, 0.723, 0.8976, 0.714, 0.9311, 0.7349, 0.9017, 0.7398, 0.8976, 0.714, 0.9269, 0.7075, 0.9608, 0.7317, 0.9311, 0.7349, 0.9269, 0.7075, 0.9564, 0.7038, 0.0812, 0.6498, 0.1075, 0.6641, 0.07896, 0.6553, 0.8976, 0.714, 0.8699, 0.723, 0.8656, 0.7021, 0.8929, 0.6909, 0.9269, 0.7075, 0.8976, 0.714, 0.8929, 0.6909, 0.9218, 0.683, 0.9564, 0.7038, 0.9269, 0.7075, 0.9218, 0.683, 0.9513, 0.6788, 0.07896, 0.6553, 0.1075, 0.6641, 0.07782, 0.6611, 0.05153, 0.6468, 0.07896, 0.6553, 0.07782, 0.6611, 0.04929, 0.6582, 0.02627, 0.639, 0.05153, 0.6468, 0.04929, 0.6582, 0.02302, 0.6556, 0.004135, 0.6321, 0.02627, 0.639, 0.02302, 0.6556, 0.0, 0.6532, 0.8699, 0.723, 0.8446, 0.7341, 0.841, 0.7164, 0.8656, 0.7021, 0.04929, 0.6582, 0.07782, 0.6611, 0.07782, 0.6671, 0.04929, 0.6699, 0.02302, 0.6556, 0.04929, 0.6582, 0.04929, 0.6699, 0.02302, 0.6725, 0.0, 0.6532, 0.02302, 0.6556, 0.02302, 0.6725, 4.894e-08, 0.6748, 0.8656, 0.7021, 0.841, 0.7164, 0.8369, 0.7014, 0.8608, 0.6845, 0.8929, 0.6909, 0.8656, 0.7021, 0.8608, 0.6845, 0.8876, 0.6713, 0.03875, 0.7759, 0.06795, 0.7827, 0.06475, 0.8029, 0.03535, 0.7973, 0.009015, 0.7735, 0.03875, 0.7759, 0.03535, 0.7973, 0.005552, 0.7954, 0.07782, 0.6611, 0.1075, 0.6641, 0.07782, 0.6671, 0.06475, 0.8029, 0.09261, 0.8119, 0.09035, 0.8332, 0.06223, 0.8265, 0.03535, 0.7973, 0.06475, 0.8029, 0.06223, 0.8265, 0.03268, 0.8224, 0.005552, 0.7954, 0.03535, 0.7973, 0.03268, 0.8224, 0.00283, 0.8209, 0.07782, 0.6671, 0.1075, 0.6641, 0.07896, 0.6729, 0.04929, 0.6699, 0.07782, 0.6671, 0.07896, 0.6729, 0.05153, 0.6814, 0.02302, 0.6725, 0.04929, 0.6699, 0.05153, 0.6814, 0.02627, 0.6892, 4.894e-08, 0.6748, 0.02302, 0.6725, 0.02627, 0.6892, 0.004135, 0.696, 0.09261, 0.8119, 0.1179, 0.8241, 0.1159, 0.8422, 0.09035, 0.8332, 0.02627, 0.6892, 0.05153, 0.6814, 0.05592, 0.6922, 0.03264, 0.7048, 0.004135, 0.696, 0.02627, 0.6892, 0.03264, 0.7048, 0.01225, 0.7159, 0.09035, 0.8332, 0.1159, 0.8422, 0.1146, 0.8622, 0.08879, 0.8568, 0.06223, 0.8265, 0.09035, 0.8332, 0.08879, 0.8568, 0.0605, 0.8527, 0.03268, 0.8224, 0.06223, 0.8265, 0.0605, 0.8527, 0.03084, 0.8502, 0.00283, 0.8209, 0.03268, 0.8224, 0.03084, 0.8502, 0.0009557, 0.8493, 0.07896, 0.6729, 0.1075, 0.6641, 0.0812, 0.6784, 0.05153, 0.6814, 0.07896, 0.6729, 0.0812, 0.6784, 0.05592, 0.6922, 0.03084, 0.8502, 0.0605, 0.8527, 0.05962, 0.8804, 0.02991, 0.8796, 0.0009557, 0.8493, 0.03084, 0.8502, 0.02991, 0.8796, 1.631e-08, 0.8793, 0.0812, 0.6784, 0.1075, 0.6641, 0.08445, 0.6834, 0.05592, 0.6922, 0.0812, 0.6784, 0.08445, 0.6834, 0.06229, 0.7019, 0.03264, 0.7048, 0.05592, 0.6922, 0.06229, 0.7019, 0.04189, 0.7189, 0.01225, 0.7159, 0.03264, 0.7048, 0.04189, 0.7189, 0.02402, 0.7338, 0.08879, 0.8568, 0.1146, 0.8622, 0.1139, 0.8834, 0.088, 0.8817, 0.0605, 0.8527, 0.08879, 0.8568, 0.088, 0.8817, 0.05962, 0.8804, 0.02402, 0.7338, 0.04189, 0.7189, 0.05367, 0.7309, 0.03901, 0.7491, 0.088, 0.8817, 0.1139, 0.8834, 0.1139, 0.905, 0.088, 0.9071, 0.05962, 0.8804, 0.088, 0.8817, 0.088, 0.9071, 0.05962, 0.9086, 0.02991, 0.8796, 0.05962, 0.8804, 0.05962, 0.9086, 0.02991, 0.9095, 1.631e-08, 0.8793, 0.02991, 0.8796, 0.02991, 0.9095, 0.0, 0.9098, 0.08445, 0.6834, 0.1075, 0.6641, 0.08858, 0.6876, 0.06229, 0.7019, 0.08445, 0.6834, 0.08858, 0.6876, 0.07041, 0.7101, 0.04189, 0.7189, 0.06229, 0.7019, 0.07041, 0.7101, 0.05367, 0.7309, 0.0, 0.9098, 0.02991, 0.9095, 0.03084, 0.9388, 0.0009557, 0.9396, 0.08858, 0.6876, 0.1075, 0.6641, 0.09344, 0.6909, 0.07041, 0.7101, 0.08858, 0.6876, 0.09344, 0.6909, 0.07994, 0.7166, 0.05367, 0.7309, 0.07041, 0.7101, 0.07994, 0.7166, 0.06751, 0.7403, 0.03901, 0.7491, 0.05367, 0.7309, 0.06751, 0.7403, 0.05663, 0.7611, 0.088, 0.9071, 0.1139, 0.905, 0.1146, 0.9261, 0.08879, 0.9319, 0.05962, 0.9086, 0.088, 0.9071, 0.08879, 0.9319, 0.0605, 0.9362, 0.02991, 0.9095, 0.05962, 0.9086, 0.0605, 0.9362, 0.03084, 0.9388, 0.05663, 0.7611, 0.06751, 0.7403, 0.0829, 0.7468, 0.07621, 0.7693, 0.08879, 0.9319, 0.1146, 0.9261, 0.1159, 0.9459, 0.09035, 0.9552, 0.0605, 0.9362, 0.08879, 0.9319, 0.09035, 0.9552, 0.06223, 0.9621, 0.03084, 0.9388, 0.0605, 0.9362, 0.06223, 0.9621, 0.03268, 0.9663, 0.0009557, 0.9396, 0.03084, 0.9388, 0.03268, 0.9663, 0.00283, 0.9677, 0.09344, 0.6909, 0.1075, 0.6641, 0.09885, 0.6932, 0.07994, 0.7166, 0.09344, 0.6909, 0.09885, 0.6932, 0.09054, 0.7211, 0.06751, 0.7403, 0.07994, 0.7166, 0.09054, 0.7211, 0.0829, 0.7468, 0.00283, 0.9677, 0.03268, 0.9663, 0.03535, 0.991, 0.005552, 0.9928, 0.09885, 0.6932, 0.1075, 0.6641, 0.1046, 0.6943, 0.09054, 0.7211, 0.09885, 0.6932, 0.1046, 0.6943, 0.1018, 0.7234, 0.0829, 0.7468, 0.09054, 0.7211, 0.1018, 0.7234, 0.09923, 0.7501, 0.07621, 0.7693, 0.0829, 0.7468, 0.09923, 0.7501, 0.097, 0.7735, 0.09035, 0.9552, 0.1159, 0.9459, 0.1179, 0.9637, 0.09261, 0.9761, 0.06223, 0.9621, 0.09035, 0.9552, 0.09261, 0.9761, 0.06475, 0.9853, 0.03268, 0.9663, 0.06223, 0.9621, 0.06475, 0.9853, 0.03535, 0.991, 0.5774, 0.3301, 0.6024, 0.345, 0.5997, 0.3603, 0.5742, 0.348, 0.5498, 0.319, 0.5774, 0.3301, 0.5742, 0.348, 0.5462, 0.3389, 0.5206, 0.3121, 0.5498, 0.319, 0.5462, 0.3389, 0.5168, 0.3333, 0.4909, 0.3098, 0.5206, 0.3121, 0.5168, 0.3333, 0.487, 0.3314, 0.1046, 0.6943, 0.1075, 0.6641, 0.1104, 0.6943, 0.1018, 0.7234, 0.1046, 0.6943, 0.1104, 0.6943, 0.1133, 0.7234, 0.09923, 0.7501, 0.1018, 0.7234, 0.1133, 0.7234, 0.1159, 0.7501, 0.097, 0.7735, 0.09923, 0.7501, 0.1159, 0.7501, 0.1182, 0.7735, 0.1104, 0.6943, 0.1075, 0.6641, 0.1162, 0.6932, 0.1133, 0.7234, 0.1104, 0.6943, 0.1162, 0.6932, 0.1245, 0.7211, 0.1159, 0.7501, 0.1133, 0.7234, 0.1245, 0.7211, 0.1322, 0.7468, 0.1182, 0.7735, 0.1159, 0.7501, 0.1322, 0.7468, 0.139, 0.7693, 0.5742, 0.348, 0.5997, 0.3603, 0.5975, 0.3783, 0.5717, 0.3692, 0.5462, 0.3389, 0.5742, 0.348, 0.5717, 0.3692, 0.5434, 0.3624, 0.5168, 0.3333, 0.5462, 0.3389, 0.5434, 0.3624, 0.5138, 0.3583, 0.487, 0.3314, 0.5168, 0.3333, 0.5138, 0.3583, 0.484, 0.3568, 0.5717, 0.3692, 0.5975, 0.3783, 0.596, 0.3982, 0.5699, 0.3926, 0.5434, 0.3624, 0.5717, 0.3692, 0.5699, 0.3926, 0.5414, 0.3885, 0.5138, 0.3583, 0.5434, 0.3624, 0.5414, 0.3885, 0.5117, 0.3859, 0.484, 0.3568, 0.5138, 0.3583, 0.5117, 0.3859, 0.4819, 0.3851, 0.1162, 0.6932, 0.1075, 0.6641, 0.1216, 0.6909, 0.1245, 0.7211, 0.1162, 0.6932, 0.1216, 0.6909, 0.1351, 0.7166, 0.1322, 0.7468, 0.1245, 0.7211, 0.1351, 0.7166, 0.1476, 0.7403, 0.139, 0.7693, 0.1322, 0.7468, 0.1476, 0.7403, 0.1586, 0.7611, 0.1351, 0.7166, 0.1216, 0.6909, 0.1264, 0.6876, 0.1446, 0.7101, 0.1476, 0.7403, 0.1351, 0.7166, 0.1446, 0.7101, 0.1614, 0.7309, 0.1586, 0.7611, 0.1476, 0.7403, 0.1614, 0.7309, 0.1762, 0.7491, 0.5699, 0.3926, 0.596, 0.3982, 0.5953, 0.4194, 0.569, 0.4175, 0.5414, 0.3885, 0.5699, 0.3926, 0.569, 0.4175, 0.5404, 0.4162, 0.5117, 0.3859, 0.5414, 0.3885, 0.5404, 0.4162, 0.5106, 0.4153, 0.4819, 0.3851, 0.5117, 0.3859, 0.5106, 0.4153, 0.4808, 0.415, 0.1216, 0.6909, 0.1075, 0.6641, 0.1264, 0.6876, 0.5404, 0.4162, 0.569, 0.4175, 0.569, 0.4429, 0.5404, 0.4443, 0.5106, 0.4153, 0.5404, 0.4162, 0.5404, 0.4443, 0.5106, 0.4452, 0.4808, 0.415, 0.5106, 0.4153, 0.5106, 0.4452, 0.4808, 0.4455, 0.1264, 0.6876, 0.1075, 0.6641, 0.1306, 0.6834, 0.1446, 0.7101, 0.1264, 0.6876, 0.1306, 0.6834, 0.1528, 0.7019, 0.1614, 0.7309, 0.1446, 0.7101, 0.1528, 0.7019, 0.1732, 0.7189, 0.1762, 0.7491, 0.1614, 0.7309, 0.1732, 0.7189, 0.1912, 0.7338, 0.569, 0.4175, 0.5953, 0.4194, 0.5953, 0.441, 0.569, 0.4429, 0.1732, 0.7189, 0.1528, 0.7019, 0.1591, 0.6922, 0.1825, 0.7048, 0.1912, 0.7338, 0.1732, 0.7189, 0.1825, 0.7048, 0.2029, 0.7159, 0.569, 0.4429, 0.5953, 0.441, 0.596, 0.4621, 0.5699, 0.4678, 0.5404, 0.4443, 0.569, 0.4429, 0.5699, 0.4678, 0.5414, 0.472, 0.5106, 0.4452, 0.5404, 0.4443, 0.5414, 0.472, 0.5117, 0.4746, 0.4808, 0.4455, 0.5106, 0.4452, 0.5117, 0.4746, 0.4819, 0.4754, 0.1306, 0.6834, 0.1075, 0.6641, 0.1338, 0.6784, 0.1528, 0.7019, 0.1306, 0.6834, 0.1338, 0.6784, 0.1591, 0.6922, 0.5117, 0.4746, 0.5414, 0.472, 0.5434, 0.498, 0.5138, 0.5022, 0.4819, 0.4754, 0.5117, 0.4746, 0.5138, 0.5022, 0.484, 0.5036, 0.1338, 0.6784, 0.1075, 0.6641, 0.1361, 0.6729, 0.1591, 0.6922, 0.1338, 0.6784, 0.1361, 0.6729, 0.1635, 0.6814, 0.1825, 0.7048, 0.1591, 0.6922, 0.1635, 0.6814, 0.1888, 0.6892, 0.2029, 0.7159, 0.1825, 0.7048, 0.1888, 0.6892, 0.2111, 0.696, 0.5699, 0.4678, 0.596, 0.4621, 0.5975, 0.482, 0.5717, 0.4912, 0.5414, 0.472, 0.5699, 0.4678, 0.5717, 0.4912, 0.5434, 0.498, 0.1888, 0.6892, 0.1635, 0.6814, 0.1658, 0.6699, 0.1921, 0.6725, 0.2111, 0.696, 0.1888, 0.6892, 0.1921, 0.6725, 0.2152, 0.6748, 0.5717, 0.4912, 0.5975, 0.482, 0.5997, 0.4999, 0.5742, 0.5122, 0.5434, 0.498, 0.5717, 0.4912, 0.5742, 0.5122, 0.5462, 0.5214, 0.5138, 0.5022, 0.5434, 0.498, 0.5462, 0.5214, 0.5168, 0.527, 0.484, 0.5036, 0.5138, 0.5022, 0.5168, 0.527, 0.487, 0.5289, 0.1361, 0.6729, 0.1075, 0.6641, 0.1372, 0.6671, 0.1635, 0.6814, 0.1361, 0.6729, 0.1372, 0.6671, 0.1658, 0.6699, 0.5095, 0.9977, 0.4803, 0.9908, 0.4835, 0.9706, 0.5129, 0.9762, 0.5392, 1.0, 0.5095, 0.9977, 0.5129, 0.9762, 0.5427, 0.9782, 0.1372, 0.6671, 0.1075, 0.6641, 0.1372, 0.6611, 0.1658, 0.6699, 0.1372, 0.6671, 0.1372, 0.6611, 0.1658, 0.6582, 0.1921, 0.6725, 0.1658, 0.6699, 0.1658, 0.6582, 0.1921, 0.6556, 0.2152, 0.6748, 0.1921, 0.6725, 0.1921, 0.6556, 0.2152, 0.6532, 0.5742, 0.5122, 0.5997, 0.4999, 0.6024, 0.5152, 0.5774, 0.5301, 0.4803, 0.9908, 0.4528, 0.9798, 0.4556, 0.9616, 0.4835, 0.9706, 0.2152, 0.6532, 0.1921, 0.6556, 0.1888, 0.639, 0.2111, 0.6321, 0.4556, 0.9616, 0.4304, 0.9495, 0.4323, 0.9314, 0.4579, 0.9403, 0.4835, 0.9706, 0.4556, 0.9616, 0.4579, 0.9403, 0.486, 0.947, 0.5129, 0.9762, 0.4835, 0.9706, 0.486, 0.947, 0.5156, 0.9512, 0.5427, 0.9782, 0.5129, 0.9762, 0.5156, 0.9512, 0.5454, 0.9526, 0.1372, 0.6611, 0.1075, 0.6641, 0.1361, 0.6553, 0.1658, 0.6582, 0.1372, 0.6611, 0.1361, 0.6553, 0.1635, 0.6468, 0.1921, 0.6556, 0.1658, 0.6582, 0.1635, 0.6468, 0.1888, 0.639, 0.5454, 0.9526, 0.5156, 0.9512, 0.5174, 0.9234, 0.5473, 0.9243, 0.1361, 0.6553, 0.1075, 0.6641, 0.1338, 0.6498, 0.1635, 0.6468, 0.1361, 0.6553, 0.1338, 0.6498, 0.1591, 0.636, 0.1888, 0.639, 0.1635, 0.6468, 0.1591, 0.636, 0.1825, 0.6233, 0.2111, 0.6321, 0.1888, 0.639, 0.1825, 0.6233, 0.2029, 0.6121, 0.4579, 0.9403, 0.4323, 0.9314, 0.4336, 0.9113, 0.4595, 0.9168, 0.486, 0.947, 0.4579, 0.9403, 0.4595, 0.9168, 0.4878, 0.9209, 0.5156, 0.9512, 0.486, 0.947, 0.4878, 0.9209, 0.5174, 0.9234, 0.2029, 0.6121, 0.1825, 0.6233, 0.1732, 0.6092, 0.1912, 0.5942, 0.4595, 0.9168, 0.4336, 0.9113, 0.4343, 0.8901, 0.4603, 0.8919, 0.4878, 0.9209, 0.4595, 0.9168, 0.4603, 0.8919, 0.4886, 0.8932, 0.5174, 0.9234, 0.4878, 0.9209, 0.4886, 0.8932, 0.5184, 0.894, 0.5473, 0.9243, 0.5174, 0.9234, 0.5184, 0.894, 0.5483, 0.8943, 0.1338, 0.6498, 0.1075, 0.6641, 0.1306, 0.6448, 0.1591, 0.636, 0.1338, 0.6498, 0.1306, 0.6448, 0.1528, 0.6263, 0.1825, 0.6233, 0.1591, 0.636, 0.1528, 0.6263, 0.1732, 0.6092, 0.9346, 0.5006, 0.937, 0.5204, 0.9104, 0.5208, 0.9079, 0.501, 0.9346, 0.3645, 0.9327, 0.3847, 0.9061, 0.3851, 0.9079, 0.3648, 0.1403, 0.2772, 0.164, 0.2772, 0.1672, 0.3098, 0.1372, 0.3098, 0.1171, 0.2725, 0.1403, 0.2772, 0.1372, 0.3098, 0.1078, 0.3038, 0.09523, 0.2633, 0.1171, 0.2725, 0.1078, 0.3038, 0.08009, 0.2922, 0.07554, 0.2499, 0.09523, 0.2633, 0.08009, 0.2922, 0.05517, 0.2752, 0.0588, 0.2329, 0.07554, 0.2499, 0.05517, 0.2752, 0.03397, 0.2536, 0.04565, 0.2128, 0.0588, 0.2329, 0.03397, 0.2536, 0.01732, 0.2283, 0.03659, 0.1906, 0.04565, 0.2128, 0.01732, 0.2283, 0.005848, 0.2001, 0.03197, 0.1669, 0.03659, 0.1906, 0.005848, 0.2001, 0.0, 0.1701, 0.03197, 0.1428, 0.03197, 0.1669, 0.0, 0.1701, 0.0, 0.1396, 0.03659, 0.1192, 0.03197, 0.1428, 0.0, 0.1396, 0.005848, 0.1097, 0.04565, 0.09694, 0.03659, 0.1192, 0.005848, 0.1097, 0.01732, 0.08152, 0.0588, 0.0769, 0.04565, 0.09694, 0.01732, 0.08152, 0.03397, 0.05615, 0.07554, 0.05986, 0.0588, 0.0769, 0.03397, 0.05615, 0.05517, 0.03458, 0.09523, 0.04647, 0.07554, 0.05986, 0.05517, 0.03458, 0.08009, 0.01763, 0.1171, 0.03724, 0.09523, 0.04647, 0.08009, 0.01763, 0.1078, 0.005952, 0.1403, 0.03254, 0.1171, 0.03724, 0.1078, 0.005952, 0.1372, 0.0, 0.164, 0.03254, 0.1403, 0.03254, 0.1372, 0.0, 0.1672, 1.661e-08, 0.1872, 0.03724, 0.164, 0.03254, 0.1672, 1.661e-08, 0.1965, 0.005953, 0.2091, 0.04647, 0.1872, 0.03724, 0.1965, 0.005953, 0.2242, 0.01763, 0.2288, 0.05986, 0.2091, 0.04647, 0.2242, 0.01763, 0.2492, 0.03458, 0.2455, 0.0769, 0.2288, 0.05986, 0.2492, 0.03458, 0.2704, 0.05615, 0.2587, 0.09694, 0.2455, 0.0769, 0.2704, 0.05615, 0.287, 0.08152, 0.2677, 0.1192, 0.2587, 0.09694, 0.287, 0.08152, 0.2985, 0.1097, 0.2724, 0.1428, 0.2677, 0.1192, 0.2985, 0.1097, 0.3043, 0.1396, 0.2724, 0.1669, 0.2724, 0.1428, 0.3043, 0.1396, 0.3043, 0.1701, 0.2677, 0.1906, 0.2724, 0.1669, 0.3043, 0.1701, 0.2985, 0.2001, 0.2587, 0.2129, 0.2677, 0.1906, 0.2985, 0.2001, 0.287, 0.2283, 0.2455, 0.2329, 0.2587, 0.2129, 0.287, 0.2283, 0.2704, 0.2536, 0.2288, 0.2499, 0.2455, 0.2329, 0.2704, 0.2536, 0.2492, 0.2752, 0.2091, 0.2633, 0.2288, 0.2499, 0.2492, 0.2752, 0.2242, 0.2922, 0.1872, 0.2725, 0.2091, 0.2633, 0.2242, 0.2922, 0.1965, 0.3038, 0.164, 0.2772, 0.1872, 0.2725, 0.1965, 0.3038, 0.1672, 0.3098, 0.3996, 0.2633, 0.4214, 0.2725, 0.4121, 0.3038, 0.3844, 0.2922, 0.3799, 0.2499, 0.3996, 0.2633, 0.3844, 0.2922, 0.3595, 0.2752, 0.3631, 0.2329, 0.3799, 0.2499, 0.3595, 0.2752, 0.3383, 0.2536, 0.35, 0.2128, 0.3631, 0.2329, 0.3383, 0.2536, 0.3216, 0.2283, 0.3409, 0.1906, 0.35, 0.2128, 0.3216, 0.2283, 0.3102, 0.2001, 0.3363, 0.1669, 0.3409, 0.1906, 0.3102, 0.2001, 0.3043, 0.1701, 0.3363, 0.1428, 0.3363, 0.1669, 0.3043, 0.1701, 0.3043, 0.1396, 0.3409, 0.1192, 0.3363, 0.1428, 0.3043, 0.1396, 0.3102, 0.1097, 0.35, 0.09694, 0.3409, 0.1192, 0.3102, 0.1097, 0.3216, 0.08152, 0.3631, 0.0769, 0.35, 0.09694, 0.3216, 0.08152, 0.3383, 0.05615, 0.3799, 0.05986, 0.3631, 0.0769, 0.3383, 0.05615, 0.3595, 0.03458, 0.3996, 0.04647, 0.3799, 0.05986, 0.3595, 0.03458, 0.3844, 0.01763, 0.4214, 0.03724, 0.3996, 0.04647, 0.3844, 0.01763, 0.4121, 0.005953, 0.4447, 0.03254, 0.4214, 0.03724, 0.4121, 0.005953, 0.4415, 8.303e-09, 0.4683, 0.03254, 0.4447, 0.03254, 0.4415, 8.303e-09, 0.4715, 0.0, 0.4916, 0.03724, 0.4683, 0.03254, 0.4715, 0.0, 0.5009, 0.005952, 0.5134, 0.04647, 0.4916, 0.03724, 0.5009, 0.005952, 0.5286, 0.01763, 0.5331, 0.05986, 0.5134, 0.04647, 0.5286, 0.01763, 0.5535, 0.03458, 0.5499, 0.0769, 0.5331, 0.05986, 0.5535, 0.03458, 0.5747, 0.05615, 0.563, 0.09694, 0.5499, 0.0769, 0.5747, 0.05615, 0.5913, 0.08152, 0.5721, 0.1192, 0.563, 0.09694, 0.5913, 0.08152, 0.6028, 0.1097, 0.5767, 0.1428, 0.5721, 0.1192, 0.6028, 0.1097, 0.6087, 0.1396, 0.5767, 0.1669, 0.5767, 0.1428, 0.6087, 0.1396, 0.6087, 0.1701, 0.5721, 0.1906, 0.5767, 0.1669, 0.6087, 0.1701, 0.6028, 0.2001, 0.563, 0.2128, 0.5721, 0.1906, 0.6028, 0.2001, 0.5913, 0.2283, 0.5499, 0.2329, 0.563, 0.2128, 0.5913, 0.2283, 0.5747, 0.2536, 0.5331, 0.2499, 0.5499, 0.2329, 0.5747, 0.2536, 0.5535, 0.2752, 0.5134, 0.2633, 0.5331, 0.2499, 0.5535, 0.2752, 0.5286, 0.2922, 0.4916, 0.2725, 0.5134, 0.2633, 0.5286, 0.2922, 0.5009, 0.3038, 0.4683, 0.2772, 0.4916, 0.2725, 0.5009, 0.3038, 0.4715, 0.3098, 0.4447, 0.2772, 0.4683, 0.2772, 0.4715, 0.3098, 0.4415, 0.3098, 0.4214, 0.2725, 0.4447, 0.2772, 0.4415, 0.3098, 0.4121, 0.3038, 0.2541, 0.3742, 0.2672, 0.3541, 0.284, 0.3371, 0.3037, 0.3237, 0.3255, 0.3145, 0.3488, 0.3098, 0.3724, 0.3098, 0.3957, 0.3145, 0.4175, 0.3237, 0.4372, 0.3371, 0.454, 0.3541, 0.4671, 0.3742, 0.4762, 0.3965, 0.4808, 0.4201, 0.4808, 0.4442, 0.4762, 0.4678, 0.4671, 0.4901, 0.454, 0.5101, 0.4372, 0.5272, 0.4175, 0.5406, 0.3957, 0.5498, 0.3724, 0.5545, 0.3488, 0.5545, 0.3255, 0.5498, 0.3037, 0.5406, 0.284, 0.5272, 0.2672, 0.5101, 0.2541, 0.4901, 0.245, 0.4678, 0.2404, 0.4442, 0.2404, 0.4201, 0.245, 0.3965, 0.01368, 0.3742, 0.02683, 0.3541, 0.04358, 0.3371, 0.06326, 0.3237, 0.08514, 0.3145, 0.1084, 0.3098, 0.132, 0.3098, 0.1553, 0.3145, 0.1771, 0.3237, 0.1968, 0.3371, 0.2136, 0.3541, 0.2267, 0.3742, 0.2358, 0.3965, 0.2404, 0.4201, 0.2404, 0.4442, 0.2358, 0.4678, 0.2267, 0.4901, 0.2136, 0.5101, 0.1968, 0.5272, 0.1771, 0.5406, 0.1553, 0.5498, 0.132, 0.5545, 0.1084, 0.5545, 0.08514, 0.5498, 0.06326, 0.5406, 0.04358, 0.5272, 0.02683, 0.5101, 0.01368, 0.4901, 0.004619, 0.4678, 0.0, 0.4442, 3.263e-08, 0.4201, 0.004619, 0.3965, 0.5972, 0.6376, 0.5977, 0.6617, 0.5712, 0.6622, 0.5707, 0.6381, 0.9327, 0.3847, 0.9316, 0.4071, 0.905, 0.4075, 0.9061, 0.3851, 0.9377, 0.0, 0.9349, 0.01714, 0.9084, 0.01762, 0.9111, 0.0004752, 0.5977, 0.6617, 0.599, 0.6853, 0.5726, 0.6859, 0.5712, 0.6622, 0.9316, 0.4071, 0.9312, 0.4308, 0.9046, 0.4312, 0.905, 0.4075, 0.9349, 0.01714, 0.9328, 0.03726, 0.9063, 0.03773, 0.9084, 0.01762, 0.599, 0.6853, 0.6012, 0.7076, 0.5747, 0.7081, 0.5726, 0.6859, 0.9637, 0.4308, 0.964, 0.4549, 0.9374, 0.4553, 0.937, 0.4312, 0.9328, 0.03726, 0.9316, 0.05958, 0.905, 0.06005, 0.9063, 0.03773, 0.6012, 0.7076, 0.6041, 0.7276, 0.5777, 0.7281, 0.5747, 0.7081, 0.964, 0.4549, 0.9652, 0.4784, 0.9385, 0.4788, 0.9374, 0.4553, 0.9316, 0.05958, 0.9311, 0.08324, 0.9046, 0.08371, 0.905, 0.06005, 0.9695, 0.3472, 0.967, 0.3645, 0.9404, 0.3648, 0.9428, 0.3475, 0.9652, 0.4784, 0.967, 0.5006, 0.9404, 0.501, 0.9385, 0.4788, 0.9311, 0.08324, 0.9316, 0.1073, 0.905, 0.1078, 0.9046, 0.08371, 0.967, 0.3645, 0.9652, 0.3847, 0.9385, 0.3851, 0.9404, 0.3648, 0.967, 0.5006, 0.9695, 0.5204, 0.9428, 0.5208, 0.9404, 0.501, 0.9316, 0.1073, 0.9328, 0.1309, 0.9063, 0.1314, 0.905, 0.1078, 0.9652, 0.3847, 0.964, 0.4071, 0.9374, 0.4075, 0.9385, 0.3851, 0.9377, 0.1736, 0.9349, 0.1907, 0.9084, 0.1912, 0.9111, 0.1741, 0.9328, 0.1309, 0.9349, 0.1532, 0.9084, 0.1536, 0.9063, 0.1314, 0.964, 0.4071, 0.9637, 0.4308, 0.937, 0.4312, 0.9374, 0.4075, 0.9349, 0.1907, 0.9328, 0.2108, 0.9063, 0.2113, 0.9084, 0.1912, 0.9349, 0.1532, 0.9377, 0.1731, 0.9111, 0.1736, 0.9084, 0.1536, 0.9328, 0.2108, 0.9316, 0.2332, 0.905, 0.2336, 0.9063, 0.2113, 0.9701, 0.0, 0.9676, 0.01728, 0.941, 0.01767, 0.9435, 0.0003823, 0.9316, 0.2332, 0.9311, 0.2568, 0.9046, 0.2573, 0.905, 0.2336, 0.9676, 0.01728, 0.9658, 0.03751, 0.9392, 0.03789, 0.941, 0.01767, 0.9311, 0.2568, 0.9316, 0.2809, 0.905, 0.2814, 0.9046, 0.2573, 0.9658, 0.03751, 0.9647, 0.05991, 0.938, 0.06029, 0.9392, 0.03789, 0.9316, 0.2809, 0.9328, 0.3045, 0.9063, 0.305, 0.905, 0.2814, 0.9647, 0.05991, 0.9643, 0.08361, 0.9377, 0.08399, 0.938, 0.06029, 0.9328, 0.3045, 0.9349, 0.3267, 0.9084, 0.3272, 0.9063, 0.305, 0.9643, 0.08361, 0.9647, 0.1077, 0.938, 0.1081, 0.9377, 0.08399, 0.9349, 0.3267, 0.9377, 0.3467, 0.9111, 0.3472, 0.9084, 0.3272, 0.9647, 0.1077, 0.9658, 0.1313, 0.9392, 0.1317, 0.938, 0.1081, 1.0, 0.6713, 0.9975, 0.6886, 0.9709, 0.6889, 0.9734, 0.6717, 0.9658, 0.1313, 0.9676, 0.1534, 0.941, 0.1538, 0.9392, 0.1317, 0.9975, 0.6886, 0.9957, 0.7088, 0.9691, 0.7092, 0.9709, 0.6889, 0.9676, 0.1534, 0.9701, 0.1732, 0.9435, 0.1736, 0.941, 0.1538, 0.9957, 0.7088, 0.9946, 0.7312, 0.968, 0.7316, 0.9691, 0.7092, 0.6041, 0.7281, 0.6012, 0.7452, 0.5747, 0.7457, 0.5777, 0.7286, 0.9946, 0.7312, 0.9942, 0.7549, 0.9676, 0.7553, 0.968, 0.7316, 0.6012, 0.7452, 0.599, 0.7653, 0.5726, 0.7658, 0.5747, 0.7457, 0.9942, 0.7549, 0.9946, 0.779, 0.968, 0.7794, 0.9676, 0.7553, 0.599, 0.7653, 0.5977, 0.7876, 0.5712, 0.7881, 0.5726, 0.7658, 0.9946, 0.779, 0.9957, 0.8025, 0.9691, 0.8029, 0.968, 0.7794, 0.5977, 0.7876, 0.5972, 0.8112, 0.5707, 0.8117, 0.5712, 0.7881, 0.9957, 0.8025, 0.9975, 0.8247, 0.9709, 0.8251, 0.9691, 0.8029, 0.5972, 0.8112, 0.5977, 0.8353, 0.5712, 0.8358, 0.5707, 0.8117, 0.9975, 0.8247, 1.0, 0.8445, 0.9734, 0.8449, 0.9709, 0.8251, 0.5977, 0.8353, 0.599, 0.8589, 0.5726, 0.8594, 0.5712, 0.8358, 0.6041, 0.5545, 0.6012, 0.5716, 0.5747, 0.5721, 0.5777, 0.555, 0.599, 0.8589, 0.6012, 0.8812, 0.5747, 0.8817, 0.5726, 0.8594, 0.9312, 0.4308, 0.9316, 0.4549, 0.905, 0.4553, 0.9046, 0.4312, 0.6012, 0.5716, 0.599, 0.5917, 0.5726, 0.5922, 0.5747, 0.5721, 0.6012, 0.8812, 0.6041, 0.9011, 0.5777, 0.9017, 0.5747, 0.8817, 0.9316, 0.4549, 0.9327, 0.4784, 0.9061, 0.4788, 0.905, 0.4553, 0.599, 0.5917, 0.5977, 0.614, 0.5712, 0.6145, 0.5726, 0.5922, 0.937, 0.3472, 0.9346, 0.3645, 0.9079, 0.3648, 0.9104, 0.3475, 0.9327, 0.4784, 0.9346, 0.5006, 0.9079, 0.501, 0.9061, 0.4788, 0.5977, 0.614, 0.5972, 0.6376, 0.5707, 0.6381, 0.5712, 0.6145])
me_cylinder.materials.append(mat_material)
me_cylinder.use_remesh_preserve_volume = False
me_cylinder.use_remesh_preserve_attributes = False
me_cylinder.use_mirror_vertex_groups = False
me_cylinder.update()

# ---- objects
ob_cube = bpy.data.objects.new('Cube', me_cube_001)
ob_cylinder = bpy.data.objects.new('Cylinder', me_cylinder)

# ---- transforms, parenting, visibility, modifiers, constraints
ob_cube.location = (0.0, 0.0, 1.004)
ob_cube.lineart.crease_threshold = 0.0
ob_cylinder.location = (0.1603, 0.7381, 1.479)
ob_cylinder.rotation_euler = (0.0, -1.564, 0.0)
ob_cylinder.scale = (0.2477, 0.2477, 0.2477)
ob_cylinder.lineart.crease_threshold = 0.0

# ---- collection membership
col_collection_1.objects.link(ob_cube)
col_collection_1.objects.link(ob_cylinder)

# ---- scene / render settings (as saved in the file)
scene.frame_start = 1; scene.frame_end = 250; scene.frame_set(1)
scene.render.engine = 'BLENDER_EEVEE_NEXT'
scene.render.resolution_percentage = 50
scene.render.dither_intensity = 0.0
scene.cycles.use_denoising = False
scene.cycles.samples = 128
scene.cycles.sampling_pattern = 'TABULATED_SOBOL'
scene.cycles.use_adaptive_sampling = False
scene.cycles.use_light_tree = False
scene.cycles.blur_glossy = 0.0
scene.cycles.sample_clamp_indirect = 0.0
scene.view_settings.view_transform = 'Standard'
bpy.context.view_layer.update()

# ---- added for rendering (the .blend has no active camera and no usable light): camera, sun
cam_auto = bpy.data.cameras.new('AutoCamera')
cam_auto.lens = 50.0
cam_auto.sensor_width = 36.0
cam_auto.clip_end = 1000.0
ob_auto_camera = bpy.data.objects.new('AutoCamera', cam_auto)
scene.collection.objects.link(ob_auto_camera)
ob_auto_camera.location = (4.93515, -5.55496, 4.65428)
ob_auto_camera.rotation_euler = (1.09748, -7.21219e-08, 0.694738)
scene.camera = ob_auto_camera
light_auto_sun = bpy.data.lights.new('AutoSun', 'SUN')
light_auto_sun.energy = 3.0
light_auto_sun.angle = 0.0523599
ob_auto_sun = bpy.data.objects.new('AutoSun', light_auto_sun)
scene.collection.objects.link(ob_auto_sun)
ob_auto_sun.rotation_euler = (0.872665, 0.174533, 0.523599)
bpy.context.view_layer.update()
